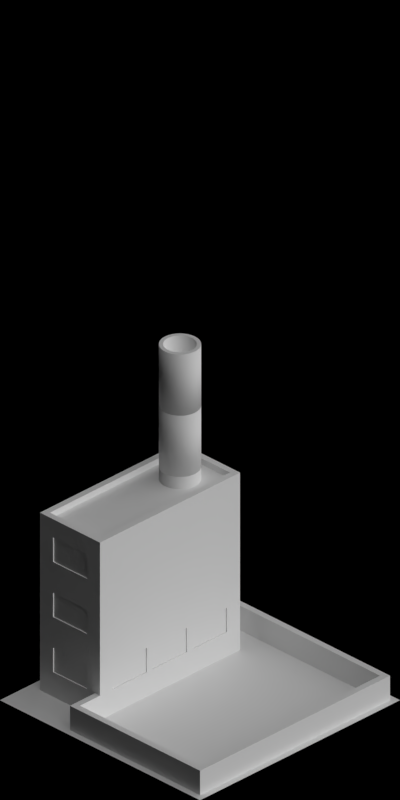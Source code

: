 # Source: food_processing_plant.blend  (saved by Blender 2.63.0; exported with 4.5.12 LTS)
import bpy
from mathutils import Matrix  # noqa: F401  (used for matrix-valued properties, if any)

bpy.ops.wm.read_factory_settings(use_empty=True)
scene = bpy.context.scene
scene.name = 'Scene'

# ---- collections
col_collection_1 = bpy.data.collections.new('Collection 1'); scene.collection.children.link(col_collection_1)

# ---- materials (node trees are filled in below, after node groups)
mat_paintedmetal_white1 = bpy.data.materials.new('PaintedMetal_White1')
mat_special_shadowonly = bpy.data.materials.new('Special_ShadowOnly')
mat_cc_normal = bpy.data.materials.new('CC_Normal')
mat_mud_normal = bpy.data.materials.new('Mud_Normal')
mat_grass_temperatemudpatches = bpy.data.materials.new('Grass_TemperateMudPatches')
mat_brickwall_red1 = bpy.data.materials.new('BrickWall_red1')
mat_concrete_greymid = bpy.data.materials.new('Concrete_GreyMid')
mat_brickwall_beige = bpy.data.materials.new('BrickWall_Beige')
mat_paintedmetal_grey1 = bpy.data.materials.new('PaintedMetal_Grey1')
mat_glass_opaque = bpy.data.materials.new('Glass_Opaque')
mat_ironore_roofmetalpannel = bpy.data.materials.new('IronOre_RoofMetalPannel')
mat_cc_tiles = bpy.data.materials.new('CC_Tiles')
mat_rail_steelshiny = bpy.data.materials.new('Rail_SteelShiny')
mat_cc_patchy = bpy.data.materials.new('CC_Patchy')

# ---- material node trees

# ---- world
world_world = bpy.data.worlds.new('World'); scene.world = world_world
world_world.color = (0.0, 0.0, 0.0)
world_world.use_sun_shadow = False
world_world.sun_shadow_jitter_overblur = 0.0
world_world.cycles.sampling_method = 'MANUAL'
world_world.cycles.sample_map_resolution = 256
world_world.light_settings.ao_factor = 0.5

# ---- cameras
cam_camera = bpy.data.cameras.new('Camera')
cam_camera.type = 'ORTHO'
cam_camera.clip_start = 0.001
cam_camera.clip_end = 100.0
cam_camera.lens = 35.0
cam_camera.sensor_width = 32.0
cam_camera.sensor_height = 18.0
cam_camera.ortho_scale = 5.656
cam_camera.dof.focus_distance = 0.0
cam_camera.dof.aperture_fstop = 128.0

# ---- lights
light_lamp_004 = bpy.data.lights.new('Lamp.004', 'SUN')
light_lamp_004.transmission_factor = 0.0
light_lamp_004.cutoff_distance = 30.0
light_lamp_004.angle = 1.571
light_lamp_004.energy = 1.0
light_lamp_004.shadow_buffer_clip_start = 1.001
light_lamp_004.shadow_soft_size = 1.0
light_lamp_004.shadow_cascade_max_distance = 1000.0
light_lamp_004.cycles.use_multiple_importance_sampling = False
light_lamp_003 = bpy.data.lights.new('Lamp.003', 'SUN')
light_lamp_003.transmission_factor = 0.0
light_lamp_003.cutoff_distance = 30.0
light_lamp_003.use_shadow = False
light_lamp_003.angle = 1.571
light_lamp_003.energy = 1.0
light_lamp_003.shadow_buffer_clip_start = 1.001
light_lamp_003.shadow_soft_size = 1.0
light_lamp_003.shadow_cascade_max_distance = 1000.0
light_lamp_003.cycles.use_multiple_importance_sampling = False

# ---- meshes
me_circle_005 = bpy.data.meshes.new('Circle.005')
me_circle_005.from_pydata([(9.313e-10, -0.46, 0.05), (9.313e-10, -0.46, 0.0), (9.313e-10, -0.45, 0.0), (9.313e-10, -0.45, 0.06), (0.08779, -0.4414, 0.06), (0.08779, -0.4414, 0.0), (0.08974, -0.4512, 0.0), (0.08974, -0.4512, 0.05)], [], [(4, 7, 0, 3), (7, 6, 1, 0), (6, 5, 2, 1), (5, 4, 3, 2)])
me_circle_005.materials.append(mat_paintedmetal_white1)
me_circle_005.use_remesh_preserve_volume = False
me_circle_005.use_remesh_preserve_attributes = False
me_circle_005.use_mirror_vertex_groups = False
me_circle_005.update()
me_circle_000 = bpy.data.meshes.new('Circle.000')
me_circle_000.from_pydata([(9.313e-10, -0.47, 0.16), (9.313e-10, -0.47, 0.15), (9.313e-10, -0.45, 0.15), (9.313e-10, -0.45, 0.16), (9.313e-10, -0.46, 0.05), (9.313e-10, -0.46, 0.0), (9.313e-10, -0.45, 0.0), (9.313e-10, -0.45, 0.06), (0.09169, -0.461, 0.41), (0.09169, -0.461, 0.4), (0.08779, -0.4414, 0.4), (0.08779, -0.4414, 0.41), (0.08779, -0.4414, 0.06), (0.08779, -0.4414, 0.0), (0.08974, -0.4512, 0.0), (0.08974, -0.4512, 0.05), (0.08779, -0.4414, 0.16), (0.08779, -0.4414, 0.15), (0.09169, -0.461, 0.15), (0.09169, -0.461, 0.16), (9.313e-10, -0.45, 0.41), (9.313e-10, -0.45, 0.4), (9.313e-10, -0.47, 0.4), (9.313e-10, -0.47, 0.41)], [], [(12, 15, 4, 7), (17, 16, 3, 2), (11, 8, 23, 20), (16, 19, 0, 3), (10, 11, 20, 21), (15, 14, 5, 4), (9, 10, 21, 22), (14, 13, 6, 5), (19, 18, 1, 0), (8, 9, 22, 23), (13, 12, 7, 6), (18, 17, 2, 1)])
me_circle_000.materials.append(mat_paintedmetal_white1)
me_circle_000.use_remesh_preserve_volume = False
me_circle_000.use_remesh_preserve_attributes = False
me_circle_000.use_mirror_vertex_groups = False
me_circle_000.update()
me_plane_014 = bpy.data.meshes.new('Plane.014')
me_plane_014.from_pydata([(1.0, -1.0, 0.0), (-1.0, -1.0, 0.0), (1.0, 1.0, 0.0), (-1.0, 1.0, 0.0)], [], [(2, 3, 1, 0)])
_uv = me_plane_014.uv_layers.new(name='UVMap')
_uv.uv.foreach_set('vector', [0.0, 1.0, 0.0, 0.0, 1.0, 0.0, 1.0, 1.0])
me_plane_014.materials.append(mat_special_shadowonly)
me_plane_014.use_remesh_preserve_volume = False
me_plane_014.use_remesh_preserve_attributes = False
me_plane_014.use_mirror_vertex_groups = False
me_plane_014.update()
me_cube_017 = bpy.data.meshes.new('Cube.017')
me_cube_017.from_pydata([(-0.02, 0.0, -5.588e-09), (-0.02, 0.02, -5.588e-09), (-1.192e-07, 0.02, -5.588e-09), (-1.192e-07, 0.0, -5.588e-09), (-0.02, 0.0, 0.07), (-0.02, 0.02, 0.07), (-1.192e-07, 0.02, 0.07), (-1.192e-07, 0.0, 0.07), (-0.02, 0.0, 0.07), (-1.192e-07, 0.0, 0.07), (-0.02, 0.0, 0.09), (-0.02, 0.1, 0.09), (-1.192e-07, 0.0, 0.09), (-0.02, 0.1, 0.07), (-1.192e-07, 0.1, 0.07), (-1.192e-07, 0.1, 0.09)], [], [(4, 5, 1, 0), (5, 6, 2, 1), (6, 7, 3, 2), (7, 4, 0, 3), (0, 1, 2, 3), (7, 6, 5, 4), (12, 10, 8, 9), (9, 8, 13, 14), (12, 15, 11, 10), (10, 11, 13, 8), (15, 12, 9, 14), (11, 15, 14, 13)])
me_cube_017.materials.append(mat_cc_normal)
me_cube_017.use_remesh_preserve_volume = False
me_cube_017.use_remesh_preserve_attributes = False
me_cube_017.use_mirror_vertex_groups = False
me_cube_017.update()
me_plane_013 = bpy.data.meshes.new('Plane.013')
me_plane_013.from_pydata([(1.0, -1.0, 0.0), (-1.0, -1.0, 0.0), (1.0, 1.0, 0.0), (-1.0, 1.0, 0.0)], [], [(2, 3, 1, 0)])
_uv = me_plane_013.uv_layers.new(name='UVMap')
_uv.uv.foreach_set('vector', [0.0, 1.0, 0.0, 0.0, 1.0, 0.0, 1.0, 1.0])
me_plane_013.materials.append(mat_mud_normal)
me_plane_013.use_remesh_preserve_volume = False
me_plane_013.use_remesh_preserve_attributes = False
me_plane_013.use_mirror_vertex_groups = False
me_plane_013.update()
me_plane_012 = bpy.data.meshes.new('Plane.012')
me_plane_012.from_pydata([(1.0, -1.0, 0.0), (-1.0, -1.0, 0.0), (1.0, 1.0, 0.0), (-1.0, 1.0, 0.0)], [], [(2, 3, 1, 0)])
_uv = me_plane_012.uv_layers.new(name='UVMap')
_uv.uv.foreach_set('vector', [0.0, 1.0, 0.0, 0.0, 1.0, 0.0, 1.0, 1.0])
me_plane_012.materials.append(mat_grass_temperatemudpatches)
me_plane_012.use_remesh_preserve_volume = False
me_plane_012.use_remesh_preserve_attributes = False
me_plane_012.use_mirror_vertex_groups = False
me_plane_012.update()
me_plane_037 = bpy.data.meshes.new('Plane.037')
me_plane_037.from_pydata([(-0.05, 5.96e-08, 0.0), (0.0, 0.0, 0.45), (-0.05, 0.0, 0.45), (-0.1, 0.0, 0.45), (-0.1, 5.96e-08, 0.0), (0.0, 5.96e-08, 0.0), (-0.1, 0.05, 0.0), (-0.1, 0.05, 0.45), (-0.05, 0.05, 0.0), (0.0, 0.05, 0.0), (0.0, 0.05, 0.45), (-0.05, 0.05, 0.45), (-0.05, 0.1, 0.0), (0.0, 0.1, 0.0), (-0.05, 0.1, 0.45), (0.0, 0.1, 0.45)], [], [(9, 8, 12, 13), (7, 3, 2, 11), (4, 3, 7, 6), (2, 1, 10, 11), (11, 8, 6, 7), (13, 15, 10, 9), (9, 10, 1, 5), (8, 11, 14, 12), (11, 10, 15, 14), (14, 15, 13, 12), (8, 0, 4, 6), (0, 2, 3, 4), (5, 0, 8, 9), (2, 0, 5, 1)])
me_plane_037.materials.append(mat_brickwall_red1)
me_plane_037.use_remesh_preserve_volume = False
me_plane_037.use_remesh_preserve_attributes = False
me_plane_037.use_mirror_vertex_groups = False
me_plane_037.update()
me_plane_001 = bpy.data.meshes.new('Plane.001')
me_plane_001.from_pydata([(1.0, -1.0, 0.0), (-1.0, -1.0, 0.0), (1.0, 1.0, 0.0), (-1.0, 1.0, 0.0)], [], [(2, 3, 1, 0)])
me_plane_001.materials.append(mat_concrete_greymid)
me_plane_001.use_remesh_preserve_volume = False
me_plane_001.use_remesh_preserve_attributes = False
me_plane_001.use_mirror_vertex_groups = False
me_plane_001.update()
me_plane_033 = bpy.data.meshes.new('Plane.033')
me_plane_033.from_pydata([(0.0, 0.0, 0.0), (-0.05, 0.0, 0.0), (2.384e-08, 0.4, 0.0), (-0.05, 0.4, 0.0), (-0.05, 0.4, 0.45), (2.384e-08, 0.4, 0.45), (-0.05, 0.0, 0.45), (0.0, 0.0, 0.45), (-0.05, 0.0, 0.15), (0.0, 0.0, 0.15), (-0.05, 0.4, 0.15), (2.384e-08, 0.4, 0.15)], [], [(3, 2, 0, 1), (8, 9, 7, 6), (8, 10, 3, 1), (11, 9, 0, 2), (10, 11, 2, 3), (4, 6, 7, 5), (1, 0, 9, 8), (6, 4, 10, 8), (5, 7, 9, 11), (4, 5, 11, 10)])
me_plane_033.polygons.foreach_set('material_index', [0, 0, 0, 0, 0, 0, 0, 1, 1, 0])
me_plane_033.materials.append(mat_brickwall_red1)
me_plane_033.materials.append(mat_brickwall_beige)
me_plane_033.use_remesh_preserve_volume = False
me_plane_033.use_remesh_preserve_attributes = False
me_plane_033.use_mirror_vertex_groups = False
me_plane_033.update()
me_plane_036 = bpy.data.meshes.new('Plane.036')
me_plane_036.from_pydata([(-6.407e-06, 5.205e-08, 0.0), (-0.05001, 5.205e-08, 0.0), (-6.527e-06, 0.4, 0.0), (-0.05001, 0.4, 0.0), (-6.407e-06, 5.205e-08, 0.42), (-0.05001, 5.205e-08, 0.42), (-6.527e-06, 0.4, 0.42), (-0.05001, 0.4, 0.42), (-6.407e-06, 1.713e-07, 0.18), (-6.527e-06, 0.4, 0.18), (-0.05001, 0.4, 0.18), (-0.05001, 5.205e-08, 0.18), (-0.05001, 0.02, 0.19), (-0.05001, 0.38, 0.19), (-6.527e-06, 0.38, 0.19), (-6.407e-06, 0.02, 0.19), (-0.05001, 0.38, 0.41), (-6.527e-06, 0.38, 0.41), (-0.05001, 0.02, 0.41), (-6.407e-06, 0.02, 0.41), (-0.05001, 0.03, 0.2), (-0.05001, 0.37, 0.2), (-6.527e-06, 0.37, 0.2), (-6.407e-06, 0.03, 0.2), (-0.05001, 0.37, 0.4), (-6.527e-06, 0.37, 0.4), (-0.05001, 0.03, 0.4), (-6.407e-06, 0.03, 0.4), (-0.04001, 0.03, 0.2), (-0.04001, 0.37, 0.2), (-0.01, 0.37, 0.2), (-0.01, 0.03, 0.2), (-0.04001, 0.37, 0.4), (-0.01, 0.37, 0.4), (-0.04001, 0.03, 0.4), (-0.01, 0.03, 0.4), (-6.407e-06, 5.205e-08, 0.45), (-0.05001, 5.205e-08, 0.45), (-6.527e-06, 0.4, 0.45), (-0.05001, 0.4, 0.45), (-6.527e-06, 0.4, 0.15), (-0.05001, 5.205e-08, 0.15), (-6.407e-06, 1.713e-07, 0.15), (-0.05001, 0.4, 0.15)], [], [(3, 1, 0, 2), (6, 4, 36, 38), (13, 12, 11, 10), (18, 16, 7, 5), (41, 42, 0, 1), (10, 9, 6, 7), (40, 42, 8, 9), (41, 43, 10, 11), (5, 4, 8, 11), (43, 40, 9, 10), (17, 19, 4, 6), (8, 4, 19, 15), (12, 18, 5, 11), (15, 14, 9, 8), (26, 24, 16, 18), (14, 17, 6, 9), (10, 7, 16, 13), (23, 22, 14, 15), (23, 27, 35, 31), (21, 24, 32, 29), (22, 25, 17, 14), (13, 16, 24, 21), (15, 19, 27, 23), (20, 26, 18, 12), (25, 27, 19, 17), (21, 20, 12, 13), (28, 29, 32, 34), (30, 31, 35, 33), (29, 28, 20, 21), (31, 30, 22, 23), (33, 35, 27, 25), (30, 33, 25, 22), (34, 32, 24, 26), (28, 34, 26, 20), (39, 38, 36, 37), (5, 7, 39, 37), (37, 36, 4, 5), (7, 6, 38, 39), (11, 8, 42, 41), (2, 0, 42, 40), (1, 3, 43, 41), (3, 2, 40, 43)])
me_plane_036.polygons.foreach_set('material_index', [0, 3, 3, 3, 0, 0, 3, 3, 0, 0, 3, 3, 3, 3, 1, 3, 3, 1, 1, 1, 1, 1, 1, 1, 1, 1, 2, 2, 1, 1, 1, 1, 1, 1, 0, 3, 0, 0, 0, 0, 0, 0])
me_plane_036.materials.append(mat_brickwall_red1)
me_plane_036.materials.append(mat_paintedmetal_grey1)
me_plane_036.materials.append(mat_glass_opaque)
me_plane_036.materials.append(mat_brickwall_beige)
me_plane_036.use_remesh_preserve_volume = False
me_plane_036.use_remesh_preserve_attributes = False
me_plane_036.use_mirror_vertex_groups = False
me_plane_036.update()
me_cylinder = bpy.data.meshes.new('Cylinder')
me_cylinder.from_pydata([(0.0, 0.15, 0.5), (0.02926, 0.1471, 0.5), (0.0574, 0.1386, 0.5), (0.08334, 0.1247, 0.5), (0.1061, 0.1061, 0.5), (0.1247, 0.08334, 0.5), (0.1386, 0.0574, 0.5), (0.1471, 0.02926, 0.5), (0.15, 1.132e-08, 0.5), (0.1471, -0.02926, 0.5), (0.1386, -0.0574, 0.5), (0.1247, -0.08334, 0.5), (0.1061, -0.1061, -3.725e-08), (0.1061, -0.1061, 0.5), (0.08334, -0.1247, -3.725e-08), (0.08334, -0.1247, 0.5), (0.0574, -0.1386, -3.725e-08), (0.0574, -0.1386, 0.5), (0.02926, -0.1471, -3.725e-08), (0.02926, -0.1471, 0.5), (-4.888e-08, -0.15, -3.725e-08), (-4.888e-08, -0.15, 0.5), (-0.02926, -0.1471, -3.725e-08), (-0.02926, -0.1471, 0.5), (-0.0574, -0.1386, -3.725e-08), (-0.0574, -0.1386, 0.5), (-0.08334, -0.1247, -3.725e-08), (-0.08334, -0.1247, 0.5), (-0.1061, -0.1061, -3.725e-08), (-0.1061, -0.1061, 0.5), (-0.1247, -0.08334, -3.725e-08), (-0.1247, -0.08334, 0.5), (-0.1386, -0.0574, -3.725e-08), (-0.1386, -0.0574, 0.5), (-0.1471, -0.02926, -3.725e-08), (-0.1471, -0.02926, 0.5), (-0.15, 1.448e-07, -3.725e-08), (-0.15, 1.448e-07, 0.5), (-0.1471, 0.02926, -3.725e-08), (-0.1471, 0.02926, 0.5), (-0.1386, 0.0574, -3.725e-08), (-0.1386, 0.0574, 0.5), (-0.1247, 0.08334, -3.725e-08), (-0.1247, 0.08334, 0.5), (-0.1061, 0.1061, -3.725e-08), (-0.1061, 0.1061, 0.5), (-0.08334, 0.1247, 0.5), (-0.0574, 0.1386, 0.5), (-0.02926, 0.1471, 0.5), (0.0, 0.12, 0.5), (0.02341, 0.1177, 0.5), (0.04592, 0.1109, 0.5), (0.06667, 0.09978, 0.5), (0.08485, 0.08485, 0.5), (0.09978, 0.06667, 0.5), (0.1109, 0.04592, 0.5), (0.1177, 0.02341, 0.5), (0.12, 9.06e-09, 0.5), (0.1177, -0.02341, 0.5), (0.1109, -0.04592, 0.5), (0.09978, -0.06667, 0.5), (0.08485, -0.08485, 0.5), (0.06667, -0.09978, 0.5), (0.04592, -0.1109, 0.5), (0.02341, -0.1177, 0.5), (-3.91e-08, -0.12, 0.5), (-0.02341, -0.1177, 0.5), (-0.04592, -0.1109, 0.5), (-0.06667, -0.09978, 0.5), (-0.08485, -0.08485, 0.5), (-0.09978, -0.06667, 0.5), (-0.1109, -0.04592, 0.5), (-0.1177, -0.02341, 0.5), (-0.12, 1.159e-07, 0.5), (-0.1177, 0.02341, 0.5), (-0.1109, 0.04592, 0.5), (-0.09978, 0.06667, 0.5), (-0.08485, 0.08485, 0.5), (-0.06667, 0.09978, 0.5), (-0.04592, 0.1109, 0.5), (-0.02341, 0.1177, 0.5), (5.75e-08, 0.12, 2.98e-08), (0.02341, 0.1177, 2.98e-08), (0.04592, 0.1109, 2.98e-08), (0.06667, 0.09978, 2.98e-08), (0.08485, 0.08485, 2.98e-08), (0.09978, 0.06667, 2.98e-08), (0.1109, 0.04592, 2.98e-08), (0.1177, 0.02341, 2.98e-08), (0.12, 9.06e-09, 2.98e-08), (0.1177, -0.02341, 2.98e-08), (0.1109, -0.04592, 2.98e-08), (0.09978, -0.06667, 2.98e-08), (0.08485, -0.08485, 2.98e-08), (0.06667, -0.09978, 2.98e-08), (0.04592, -0.1109, 2.98e-08), (0.02341, -0.1177, 2.98e-08), (1.84e-08, -0.12, 2.98e-08), (-0.02341, -0.1177, 2.98e-08), (-0.04592, -0.1109, 2.98e-08), (-0.06667, -0.09978, 2.98e-08), (-0.08485, -0.08485, 2.98e-08), (-0.09978, -0.06667, 2.98e-08), (-0.1109, -0.04592, 2.98e-08), (-0.1177, -0.02341, 2.98e-08), (-0.12, 1.159e-07, 2.98e-08), (-0.1177, 0.02341, 2.98e-08), (-0.1109, 0.04592, 2.98e-08), (-0.09978, 0.06667, 2.98e-08), (-0.08485, 0.08485, 2.98e-08), (-0.06667, 0.09978, 2.98e-08), (-0.04592, 0.1109, 2.98e-08), (-0.02341, 0.1177, 2.98e-08), (5.697e-08, 0.15, 2.98e-08), (0.02926, 0.1471, 2.98e-08), (0.0574, 0.1386, 2.98e-08), (0.08334, 0.1247, 2.98e-08), (0.1061, 0.1061, 2.98e-08), (0.1247, 0.08334, 2.98e-08), (0.1386, 0.0574, 2.98e-08), (0.1471, 0.02926, 2.98e-08), (0.15, 1.132e-08, 2.98e-08), (0.1471, -0.02926, 2.98e-08), (0.1386, -0.0574, 2.98e-08), (0.1247, -0.08334, 2.98e-08), (-0.08333, 0.1247, 2.98e-08), (-0.0574, 0.1386, 2.98e-08), (-0.02926, 0.1471, 2.98e-08)], [], [(12, 13, 15, 14), (14, 15, 17, 16), (16, 17, 19, 18), (18, 19, 21, 20), (20, 21, 23, 22), (22, 23, 25, 24), (24, 25, 27, 26), (26, 27, 29, 28), (28, 29, 31, 30), (30, 31, 33, 32), (32, 33, 35, 34), (34, 35, 37, 36), (36, 37, 39, 38), (38, 39, 41, 40), (40, 41, 43, 42), (42, 43, 45, 44), (43, 41, 75, 76), (75, 74, 106, 107), (19, 17, 63, 64), (3, 2, 51, 52), (33, 31, 70, 71), (10, 9, 58, 59), (46, 45, 77, 78), (23, 21, 65, 66), (5, 4, 53, 54), (37, 35, 72, 73), (13, 11, 60, 61), (48, 47, 79, 80), (27, 25, 67, 68), (7, 6, 55, 56), (41, 39, 74, 75), (17, 15, 62, 63), (2, 1, 50, 51), (31, 29, 69, 70), (9, 8, 57, 58), (45, 43, 76, 77), (21, 19, 64, 65), (4, 3, 52, 53), (35, 33, 71, 72), (1, 0, 49, 50), (11, 10, 59, 60), (47, 46, 78, 79), (25, 23, 66, 67), (6, 5, 54, 55), (39, 37, 73, 74), (15, 13, 61, 62), (0, 48, 80, 49), (29, 27, 68, 69), (8, 7, 56, 57), (70, 69, 101, 102), (65, 64, 96, 97), (60, 59, 91, 92), (55, 54, 86, 87), (50, 49, 81, 82), (49, 80, 112, 81), (76, 75, 107, 108), (71, 70, 102, 103), (66, 65, 97, 98), (61, 60, 92, 93), (56, 55, 87, 88), (51, 50, 82, 83), (77, 76, 108, 109), (72, 71, 103, 104), (67, 66, 98, 99), (62, 61, 93, 94), (57, 56, 88, 89), (52, 51, 83, 84), (78, 77, 109, 110), (73, 72, 104, 105), (68, 67, 99, 100), (63, 62, 94, 95), (58, 57, 89, 90), (53, 52, 84, 85), (79, 78, 110, 111), (74, 73, 105, 106), (69, 68, 100, 101), (64, 63, 95, 96), (59, 58, 90, 91), (54, 53, 85, 86), (80, 79, 111, 112), (90, 89, 121, 122), (85, 84, 116, 117), (111, 110, 125, 126), (91, 90, 122, 123), (86, 85, 117, 118), (112, 111, 126, 127), (92, 91, 123, 124), (87, 86, 118, 119), (82, 81, 113, 114), (81, 112, 127, 113), (88, 87, 119, 120), (83, 82, 114, 115), (89, 88, 120, 121), (84, 83, 115, 116), (113, 0, 1, 114), (114, 1, 2, 115), (115, 2, 3, 116), (116, 3, 4, 117), (117, 4, 5, 118), (118, 5, 6, 119), (119, 6, 7, 120), (120, 7, 8, 121), (121, 8, 9, 122), (122, 9, 10, 123), (123, 10, 11, 124), (124, 11, 13, 12), (44, 45, 46, 125), (125, 46, 47, 126), (127, 48, 0, 113), (126, 47, 48, 127), (110, 109, 44, 125), (105, 104, 34, 36), (100, 99, 24, 26), (95, 94, 14, 16), (106, 105, 36, 38), (101, 100, 26, 28), (96, 95, 16, 18), (107, 106, 38, 40), (102, 101, 28, 30), (97, 96, 18, 20), (108, 107, 40, 42), (103, 102, 30, 32), (98, 97, 20, 22), (93, 92, 124, 12), (109, 108, 42, 44), (104, 103, 32, 34), (99, 98, 22, 24), (94, 93, 12, 14)])
me_cylinder.polygons.foreach_set('use_smooth', [1, 1, 1, 1, 1, 1, 1, 1, 1, 1, 1, 1, 1, 1, 1, 1, 0, 1, 0, 0, 0, 0, 0, 0, 0, 0, 0, 0, 0, 0, 0, 0, 0, 0, 0, 0, 0, 0, 0, 0, 0, 0, 0, 0, 0, 0, 0, 0, 0, 1, 1, 1, 1, 1, 1, 1, 1, 1, 1, 1, 1, 1, 1, 1, 1, 1, 1, 1, 1, 1, 1, 1, 1, 1, 1, 1, 1, 1, 1, 1, 0, 0, 0, 0, 0, 0, 0, 0, 0, 0, 0, 0, 0, 0, 1, 1, 1, 1, 1, 1, 1, 1, 1, 1, 1, 1, 1, 1, 1, 1, 0, 0, 0, 0, 0, 0, 0, 0, 0, 0, 0, 0, 0, 0, 0, 0, 0, 0])
me_cylinder.materials.append(mat_brickwall_red1)
me_cylinder.use_remesh_preserve_volume = False
me_cylinder.use_remesh_preserve_attributes = False
me_cylinder.use_mirror_vertex_groups = False
me_cylinder.update()
me_plane_010 = bpy.data.meshes.new('Plane.010')
me_plane_010.from_pydata([(-0.35, -0.7, 0.0), (-0.3, -0.7, 0.0), (-0.35, -0.9, 0.0), (-0.3, -0.9, 0.0), (-0.35, -0.95, 0.0), (-0.3, -0.95, 0.0), (0.9, -0.9, 0.0), (0.9, -0.95, 0.0), (0.95, -0.9, 0.0), (0.95, -0.95, 0.0), (0.9, 0.9, 0.0), (0.95, 0.9, 0.0), (0.9, 0.95, 0.0), (0.95, 0.95, 0.0), (-0.85, 0.9, 0.0), (-0.85, 0.95, 0.0), (-0.9, 0.9, 0.0), (-0.9, 0.95, 0.0), (-0.85, 0.7, 0.0), (-0.9, 0.7, 0.0), (-0.35, -0.7, 0.2), (-0.3, -0.7, 0.2), (-0.35, -0.9, 0.2), (-0.3, -0.9, 0.2), (-0.35, -0.95, 0.2), (-0.3, -0.95, 0.2), (0.9, -0.9, 0.2), (0.9, -0.95, 0.2), (0.95, -0.9, 0.2), (0.95, -0.95, 0.2), (0.9, 0.9, 0.2), (0.95, 0.9, 0.2), (0.9, 0.95, 0.2), (0.95, 0.95, 0.2), (-0.85, 0.9, 0.2), (-0.85, 0.95, 0.2), (-0.9, 0.9, 0.2), (-0.9, 0.95, 0.2), (-0.85, 0.7, 0.2), (-0.9, 0.7, 0.2)], [], [(2, 0, 1, 3), (4, 2, 3, 5), (7, 5, 3, 6), (9, 7, 6, 8), (11, 8, 6, 10), (13, 11, 10, 12), (15, 12, 10, 14), (17, 15, 14, 16), (19, 16, 14, 18), (22, 23, 21, 20), (24, 25, 23, 22), (27, 26, 23, 25), (29, 28, 26, 27), (31, 30, 26, 28), (33, 32, 30, 31), (35, 34, 30, 32), (37, 36, 34, 35), (39, 38, 34, 36), (7, 9, 29, 27), (3, 1, 21, 23), (11, 13, 33, 31), (6, 3, 23, 26), (0, 2, 22, 20), (15, 17, 37, 35), (10, 6, 26, 30), (5, 7, 27, 25), (4, 5, 25, 24), (19, 18, 38, 39), (14, 10, 30, 34), (8, 11, 31, 28), (9, 8, 28, 29), (20, 21, 1, 0), (18, 14, 34, 38), (12, 15, 35, 32), (13, 12, 32, 33), (2, 4, 24, 22), (16, 19, 39, 36), (17, 16, 36, 37)])
me_plane_010.materials.append(mat_brickwall_red1)
me_plane_010.use_remesh_preserve_volume = False
me_plane_010.use_remesh_preserve_attributes = False
me_plane_010.use_mirror_vertex_groups = False
me_plane_010.update()
me_plane_008 = bpy.data.meshes.new('Plane.008')
me_plane_008.from_pydata([(0.3, -0.7, -1.192e-07), (-0.3, -0.7, -1.192e-07), (0.3, 0.7, -1.192e-07), (-0.3, 0.7, -1.192e-07), (0.3, -0.7, 0.1), (-0.3, -0.7, 0.1), (0.3, 0.7, 0.1), (-0.3, 0.7, 0.1), (0.25, -0.65, 0.1), (-0.25, -0.65, 0.1), (0.25, 0.65, 0.1), (-0.25, 0.65, 0.1), (0.25, -0.65, 0.05), (-0.25, -0.65, 0.05), (0.25, 0.65, 0.05), (-0.25, 0.65, 0.05)], [], [(2, 0, 1, 3), (7, 5, 9, 11), (3, 1, 5, 7), (0, 2, 6, 4), (4, 5, 1, 0), (2, 3, 7, 6), (10, 11, 15, 14), (4, 6, 10, 8), (8, 9, 5, 4), (6, 7, 11, 10), (14, 15, 13, 12), (11, 9, 13, 15), (8, 10, 14, 12), (12, 13, 9, 8)])
me_plane_008.polygons.foreach_set('material_index', [0, 0, 0, 0, 0, 0, 0, 0, 0, 0, 1, 0, 0, 0])
me_plane_008.materials.append(mat_brickwall_red1)
me_plane_008.materials.append(mat_ironore_roofmetalpannel)
me_plane_008.use_remesh_preserve_volume = False
me_plane_008.use_remesh_preserve_attributes = False
me_plane_008.use_mirror_vertex_groups = False
me_plane_008.update()
me_plane_009 = bpy.data.meshes.new('Plane.009')
me_plane_009.from_pydata([(-0.05, 5.96e-08, 0.0), (0.0, 0.0, 0.45), (-0.05, 0.0, 0.45), (-0.2, 1.629e-08, 0.45), (-0.2, 7.59e-08, 0.0), (0.0, 5.96e-08, 0.0), (-0.2, 0.05, 0.0), (-0.2, 0.05, 0.45), (-0.05, 0.05, 0.0), (0.0, 0.05, 0.0), (0.0, 0.05, 0.45), (-0.05, 0.05, 0.45), (-0.05, 0.2, 0.0), (1.629e-08, 0.2, 0.0), (-0.05, 0.2, 0.45), (1.629e-08, 0.2, 0.45)], [], [(9, 8, 12, 13), (7, 3, 2, 11), (4, 3, 7, 6), (2, 1, 10, 11), (11, 8, 6, 7), (13, 15, 10, 9), (9, 10, 1, 5), (8, 11, 14, 12), (11, 10, 15, 14), (14, 15, 13, 12), (8, 0, 4, 6), (0, 2, 3, 4), (5, 0, 8, 9), (2, 0, 5, 1)])
me_plane_009.materials.append(mat_brickwall_red1)
me_plane_009.use_remesh_preserve_volume = False
me_plane_009.use_remesh_preserve_attributes = False
me_plane_009.use_mirror_vertex_groups = False
me_plane_009.update()
me_cube_006 = bpy.data.meshes.new('Cube.006')
me_cube_006.from_pydata([(-0.95, -0.95, 0.0), (-0.95, 0.95, 0.0), (0.95, 0.95, 0.0), (0.95, -0.95, 0.0), (-0.95, -0.95, 0.02), (-0.95, 0.95, 0.02), (0.95, 0.95, 0.02), (0.95, -0.95, 0.02)], [], [(4, 5, 1, 0), (5, 6, 2, 1), (6, 7, 3, 2), (7, 4, 0, 3), (0, 1, 2, 3), (7, 6, 5, 4)])
me_cube_006.materials.append(mat_concrete_greymid)
me_cube_006.use_remesh_preserve_volume = False
me_cube_006.use_remesh_preserve_attributes = False
me_cube_006.use_mirror_vertex_groups = False
me_cube_006.update()
me_cube_015 = bpy.data.meshes.new('Cube.015')
me_cube_015.from_pydata([(-1.0, 4.53e-08, 0.04), (-1.0, 0.4, 0.04), (1.0, 0.4, 0.04), (1.0, -4.53e-08, 0.04), (-1.0, 4.53e-08, 0.08), (-1.0, 0.4, 0.08), (1.0, 0.4, 0.08), (1.0, -4.53e-08, 0.08), (-1.0, 0.38, 0.08), (-1.0, 0.38, 0.04), (1.0, 0.38, 0.08), (1.0, 0.38, 0.04), (-0.02, 0.4, 0.04), (-0.02, 0.0, 0.545), (-0.02, 0.02, 5.96e-08), (0.96, 0.4, 0.08), (0.96, 0.4, 0.04), (0.96, -4.53e-08, 0.08), (0.96, -4.53e-08, 0.04), (1.0, 0.02, 0.04), (-1.0, 0.02, 0.08), (1.0, 0.02, 0.08), (-1.0, 0.02, 0.04), (-0.96, 0.4, 0.08), (-0.96, 4.53e-08, 0.04), (-0.02, 0.4, 5.96e-08), (1.0, 0.38, 5.96e-08), (-0.96, 4.53e-08, 0.08), (-0.96, 0.4, 0.04), (-1.0, 0.38, 5.96e-08), (1.0, -4.53e-08, 5.96e-08), (0.03, 0.4, 0.545), (0.03, 0.0, 0.04), (1.0, 0.4, 5.96e-08), (-1.0, 0.4, 5.96e-08), (-0.02, 0.0, 0.04), (-0.02, 0.4, 0.545), (0.03, 0.4, 0.04), (0.03, 0.0, 0.545), (-1.0, 4.53e-08, 5.96e-08), (-1.0, 4.53e-08, 0.12), (-1.0, 0.4, 0.12), (1.0, 0.4, 0.12), (1.0, -4.53e-08, 0.12), (-1.0, 0.38, 0.12), (1.0, 0.38, 0.12), (-0.02, 0.0, 0.585), (-0.02, 0.38, 0.585), (0.96, 0.4, 0.12), (0.96, -4.53e-08, 0.12), (-1.0, 0.02, 0.12), (1.0, 0.02, 0.12), (-0.96, 0.4, 0.12), (-0.96, 0.02, 0.12), (-0.96, 0.38, 0.12), (-0.96, 4.53e-08, 0.12), (0.96, 0.38, 0.12), (0.96, 0.02, 0.12), (0.03, 0.4, 0.585), (0.03, 0.02, 0.585), (-0.02, 0.02, 0.585), (-0.02, 0.4, 0.585), (0.03, 0.0, 0.585), (0.03, 0.38, 0.585), (0.96, 0.4, 5.96e-08), (0.96, -4.53e-08, 5.96e-08), (1.0, 0.02, 5.96e-08), (-1.0, 0.02, 5.96e-08), (-0.96, 4.53e-08, 5.96e-08), (-0.96, 0.38, 5.96e-08), (-0.96, 0.02, 5.96e-08), (-0.96, 0.4, 5.96e-08), (0.96, 0.38, 5.96e-08), (0.96, 0.02, 5.96e-08), (0.03, 0.0, 5.96e-08), (0.03, 0.38, 5.96e-08), (-0.02, 0.38, 5.96e-08), (-0.02, 0.0, 5.96e-08), (0.03, 0.4, 5.96e-08), (0.03, 0.02, 5.96e-08), (-0.02, 0.02, 0.545), (0.96, 0.02, 0.08), (0.96, 0.02, 0.04), (-0.96, 0.02, 0.04), (-0.96, 0.02, 0.08), (0.03, 0.02, 0.04), (-0.02, 0.02, 0.04), (0.03, 0.02, 0.545), (-0.02, 0.38, 0.04), (0.96, 0.38, 0.08), (0.96, 0.38, 0.04), (-0.96, 0.38, 0.08), (-0.96, 0.38, 0.04), (0.03, 0.38, 0.545), (-0.02, 0.38, 0.545), (0.03, 0.38, 0.04), (-0.02, 0.38, 0.545), (-0.96, 0.02, 0.08), (-0.96, 0.38, 0.08), (0.96, 0.38, 0.08), (0.96, 0.02, 0.08), (0.03, 0.02, 0.545), (-0.02, 0.02, 0.545), (0.03, 0.38, 0.545)], [], [(8, 5, 1, 9), (15, 6, 2, 16), (21, 7, 3, 19), (27, 4, 0, 24), (16, 2, 33, 64), (44, 41, 5, 8), (20, 8, 9, 22), (6, 10, 11, 2), (66, 26, 11, 19), (20, 4, 40, 50), (65, 30, 3, 18), (31, 36, 61, 58), (10, 21, 19, 11), (36, 23, 52, 61), (7, 17, 18, 3), (4, 20, 22, 0), (24, 0, 39, 68), (58, 48, 15, 31), (48, 42, 6, 15), (25, 71, 28, 12), (15, 16, 90, 89), (32, 35, 77, 74), (13, 27, 84, 80), (38, 17, 49, 62), (55, 40, 4, 27), (74, 65, 18, 32), (62, 46, 13, 38), (37, 16, 64, 78), (5, 23, 28, 1), (46, 55, 27, 13), (50, 44, 8, 20), (12, 28, 92, 88), (26, 33, 2, 11), (19, 3, 30, 66), (10, 6, 42, 45), (78, 25, 12, 37), (35, 24, 68, 77), (17, 7, 43, 49), (86, 83, 24, 35), (67, 39, 0, 22), (38, 13, 35, 32), (51, 43, 7, 21), (22, 9, 29, 67), (9, 1, 34, 29), (36, 31, 37, 12), (23, 5, 41, 52), (54, 52, 41, 44), (53, 54, 44, 50), (51, 45, 56, 57), (45, 42, 48, 56), (55, 53, 50, 40), (43, 51, 57, 49), (59, 63, 47, 60), (47, 61, 52, 54), (62, 59, 60, 46), (96, 102, 60, 47), (46, 60, 53, 55), (49, 57, 59, 62), (63, 58, 61, 47), (56, 48, 58, 63), (59, 57, 100, 101), (21, 10, 45, 51), (72, 64, 33, 26), (73, 72, 26, 66), (65, 73, 66, 30), (75, 78, 64, 72), (79, 75, 72, 73), (74, 79, 73, 65), (67, 29, 69, 70), (69, 71, 25, 76), (29, 34, 71, 69), (39, 67, 70, 68), (68, 70, 14, 77), (76, 25, 78, 75), (70, 69, 76, 14), (77, 14, 79, 74), (14, 76, 75, 79), (71, 34, 1, 28), (80, 84, 83, 86), (81, 87, 85, 82), (27, 24, 83, 84), (80, 86, 35, 13), (81, 82, 18, 17), (38, 32, 85, 87), (87, 81, 17, 38), (32, 18, 82, 85), (93, 89, 90, 95), (91, 94, 88, 92), (93, 95, 37, 31), (95, 90, 16, 37), (36, 12, 88, 94), (94, 91, 23, 36), (31, 15, 89, 93), (91, 92, 28, 23), (102, 96, 98, 97), (100, 99, 103, 101), (102, 97, 53, 60), (54, 53, 97, 98), (47, 54, 98, 96), (63, 59, 101, 103), (99, 100, 57, 56), (103, 99, 56, 63)])
me_cube_015.polygons.foreach_set('material_index', [0, 0, 0, 0, 0, 0, 0, 0, 0, 0, 0, 0, 0, 0, 0, 0, 0, 0, 0, 0, 0, 0, 0, 0, 0, 0, 0, 0, 0, 0, 0, 0, 0, 0, 0, 0, 0, 0, 0, 0, 0, 0, 0, 0, 0, 0, 0, 0, 0, 0, 0, 0, 0, 0, 0, 0, 0, 0, 0, 0, 0, 0, 0, 0, 0, 0, 0, 0, 0, 0, 0, 0, 0, 0, 0, 0, 0, 0, 1, 1, 0, 0, 0, 0, 0, 0, 1, 1, 0, 0, 0, 0, 0, 0, 1, 1, 0, 0, 0, 0, 0, 0])
me_cube_015.materials.append(mat_brickwall_red1)
me_cube_015.materials.append(mat_cc_tiles)
me_cube_015.use_remesh_preserve_volume = False
me_cube_015.use_remesh_preserve_attributes = False
me_cube_015.use_mirror_vertex_groups = False
me_cube_015.update()
me_cube_018 = bpy.data.meshes.new('Cube.018')
me_cube_018.from_pydata([(-0.04, -0.47, -0.9), (-0.04, -0.49, -0.9), (-0.06, -0.49, -0.9), (-0.06, -0.47, -0.9), (0.04, -0.49, -0.9), (0.04, -0.47, -0.9), (0.06, -0.47, -0.9), (0.06, -0.49, -0.9), (-0.06, -0.49, -0.84), (-0.06, -0.47, -0.84), (-0.04, -0.47, -0.84), (-0.04, -0.49, -0.84), (0.06, -0.47, -0.84), (0.06, -0.49, -0.84), (-0.06, -0.49, -0.82), (-0.06, -0.47, -0.82), (-0.04, -0.47, -0.82), (-0.04, -0.49, -0.82), (0.04, -0.47, -0.82), (0.06, -0.47, -0.82), (0.06, -0.49, -0.82), (0.04, -0.47, -0.84), (0.04, -0.49, -0.84), (0.04, -0.49, -0.82), (-0.04, -0.48, -0.84), (-0.04, -0.48, -0.82), (0.04, -0.48, -0.84), (0.04, -0.48, -0.82), (-0.06, -0.48, -0.9), (-0.04, -0.48, -0.9), (-0.06, -0.48, -0.84), (-0.06, -0.48, -0.82), (0.06, -0.48, -0.82), (0.06, -0.48, -0.84), (0.06, -0.48, -0.9), (0.04, -0.48, -0.9), (-0.08, -0.53, -0.84), (-0.08, -0.53, -0.82), (-0.07, -0.53, -0.84), (-0.07, -0.53, -0.82), (-0.07878, -0.5161, -0.84), (-0.07878, -0.5161, -0.82), (-0.06894, -0.5178, -0.84), (-0.06894, -0.5178, -0.82), (-0.07518, -0.5026, -0.84), (-0.07518, -0.5026, -0.82), (-0.06578, -0.5061, -0.84), (-0.06578, -0.5061, -0.82), (-0.06928, -0.49, -0.84), (-0.06928, -0.49, -0.82), (-0.06062, -0.495, -0.84), (-0.06062, -0.495, -0.82), (-0.06128, -0.4786, -0.84), (-0.06128, -0.4786, -0.82), (-0.05362, -0.485, -0.84), (-0.05362, -0.485, -0.82), (0.06128, -0.4786, -0.84), (0.06128, -0.4786, -0.82), (0.05362, -0.485, -0.84), (0.05362, -0.485, -0.82), (0.06928, -0.49, -0.84), (0.06928, -0.49, -0.82), (0.06062, -0.495, -0.84), (0.06062, -0.495, -0.82), (0.07518, -0.5026, -0.84), (0.07518, -0.5026, -0.82), (0.06578, -0.5061, -0.84), (0.06578, -0.5061, -0.82), (0.07878, -0.5161, -0.84), (0.07878, -0.5161, -0.82), (0.06894, -0.5178, -0.84), (0.06894, -0.5178, -0.82), (0.08, -0.53, -0.84), (0.08, -0.53, -0.82), (0.07, -0.53, -0.84), (0.07, -0.53, -0.82), (0.07878, -0.5439, -0.84), (0.07878, -0.5439, -0.82), (0.06894, -0.5422, -0.84), (0.06894, -0.5422, -0.82), (0.07518, -0.5574, -0.84), (0.07518, -0.5574, -0.82), (0.06578, -0.5539, -0.84), (0.06578, -0.5539, -0.82), (0.06928, -0.57, -0.84), (0.06928, -0.57, -0.82), (0.06062, -0.565, -0.84), (0.06062, -0.565, -0.82), (0.06128, -0.5814, -0.84), (0.06128, -0.5814, -0.82), (0.05362, -0.575, -0.84), (0.05362, -0.575, -0.82), (0.05142, -0.5913, -0.84), (0.05142, -0.5913, -0.82), (0.045, -0.5836, -0.84), (0.045, -0.5836, -0.82), (0.04, -0.5993, -0.84), (0.04, -0.5993, -0.82), (0.035, -0.5906, -0.84), (0.035, -0.5906, -0.82), (0.02736, -0.6052, -0.84), (0.02736, -0.6052, -0.82), (0.02394, -0.5958, -0.84), (0.02394, -0.5958, -0.82), (0.01389, -0.6088, -0.84), (0.01389, -0.6088, -0.82), (0.01216, -0.5989, -0.84), (0.01216, -0.5989, -0.82), (-8.494e-08, -0.61, -0.84), (-8.494e-08, -0.61, -0.82), (5.104e-08, -0.6, -0.84), (5.104e-08, -0.6, -0.82), (-0.01389, -0.6088, -0.84), (-0.01389, -0.6088, -0.82), (-0.01216, -0.5989, -0.84), (-0.01216, -0.5989, -0.82), (-0.02736, -0.6052, -0.84), (-0.02736, -0.6052, -0.82), (-0.02394, -0.5958, -0.84), (-0.02394, -0.5958, -0.82), (-0.04, -0.5993, -0.84), (-0.04, -0.5993, -0.82), (-0.035, -0.5906, -0.84), (-0.035, -0.5906, -0.82), (-0.05142, -0.5913, -0.84), (-0.05142, -0.5913, -0.82), (-0.045, -0.5836, -0.84), (-0.045, -0.5836, -0.82), (-0.06128, -0.5814, -0.84), (-0.06128, -0.5814, -0.82), (-0.05362, -0.575, -0.84), (-0.05362, -0.575, -0.82), (-0.06928, -0.57, -0.84), (-0.06928, -0.57, -0.82), (-0.06062, -0.565, -0.84), (-0.06062, -0.565, -0.82), (-0.07518, -0.5574, -0.84), (-0.07518, -0.5574, -0.82), (-0.06578, -0.5539, -0.84), (-0.06578, -0.5539, -0.82), (-0.07878, -0.5439, -0.84), (-0.07878, -0.5439, -0.82), (-0.06894, -0.5422, -0.84), (-0.06894, -0.5422, -0.82), (-0.08, -0.53, -0.84), (-0.08, -0.53, -0.82), (-0.07, -0.53, -0.84), (-0.07, -0.53, -0.82), (0.08, -0.53, -0.9), (0.07, -0.53, -0.9), (0.07878, -0.5439, -0.9), (0.06894, -0.5422, -0.9), (0.05142, -0.5913, -0.9), (0.045, -0.5836, -0.9), (0.04, -0.5993, -0.9), (0.035, -0.5906, -0.9), (-0.04, -0.5993, -0.9), (-0.035, -0.5906, -0.9), (-0.05142, -0.5913, -0.9), (-0.045, -0.5836, -0.9), (-0.07878, -0.5439, -0.9), (-0.06894, -0.5422, -0.9), (-0.08, -0.53, -0.9), (-0.07, -0.53, -0.9)], [], [(33, 13, 7, 34), (15, 16, 10, 9), (24, 25, 17, 11), (31, 15, 9, 30), (17, 14, 8, 11), (32, 20, 13, 33), (26, 27, 25, 24), (22, 23, 27, 26), (14, 31, 30, 8), (17, 25, 31, 14), (12, 33, 34, 6), (21, 26, 24, 10), (32, 19, 18, 27), (20, 32, 27, 23), (19, 32, 33, 12), (18, 19, 12, 21), (16, 25, 27, 18), (25, 16, 15, 31), (18, 21, 10, 16), (20, 23, 22, 13), (28, 3, 0, 29), (35, 5, 6, 34), (9, 10, 0, 3), (30, 9, 3, 28), (11, 8, 2, 1), (2, 28, 29, 1), (8, 30, 28, 2), (4, 35, 34, 7), (26, 21, 5, 35), (13, 22, 4, 7), (21, 12, 6, 5), (22, 26, 35, 4), (24, 11, 1, 29), (10, 24, 29, 0), (37, 36, 38, 39), (43, 42, 46, 47), (39, 38, 42, 43), (36, 37, 41, 40), (38, 36, 40, 42), (43, 41, 37, 39), (51, 49, 45, 47), (40, 41, 45, 44), (42, 40, 44, 46), (47, 45, 41, 43), (55, 53, 49, 51), (47, 46, 50, 51), (44, 45, 49, 48), (46, 44, 48, 50), (51, 50, 54, 55), (48, 49, 53, 52), (50, 48, 52, 54), (63, 61, 57, 59), (62, 60, 64, 66), (59, 58, 62, 63), (56, 57, 61, 60), (58, 56, 60, 62), (64, 65, 69, 68), (67, 65, 61, 63), (63, 62, 66, 67), (60, 61, 65, 64), (71, 70, 74, 75), (66, 64, 68, 70), (71, 69, 65, 67), (67, 66, 70, 71), (75, 74, 78, 79), (68, 69, 73, 72), (70, 68, 72, 74), (75, 73, 69, 71), (83, 81, 77, 79), (72, 73, 77, 76), (154, 152, 92, 96), (79, 77, 73, 75), (82, 80, 84, 86), (79, 78, 82, 83), (76, 77, 81, 80), (78, 76, 80, 82), (86, 84, 88, 90), (87, 85, 81, 83), (83, 82, 86, 87), (80, 81, 85, 84), (88, 89, 93, 92), (91, 89, 85, 87), (87, 86, 90, 91), (84, 85, 89, 88), (95, 94, 98, 99), (90, 88, 92, 94), (95, 93, 89, 91), (91, 90, 94, 95), (103, 101, 97, 99), (92, 93, 97, 96), (157, 159, 126, 122), (99, 97, 93, 95), (107, 105, 101, 103), (99, 98, 102, 103), (96, 97, 101, 100), (98, 96, 100, 102), (106, 104, 108, 110), (103, 102, 106, 107), (100, 101, 105, 104), (102, 100, 104, 106), (108, 109, 113, 112), (111, 109, 105, 107), (107, 106, 110, 111), (104, 105, 109, 108), (115, 114, 118, 119), (110, 108, 112, 114), (115, 113, 109, 111), (111, 110, 114, 115), (119, 118, 122, 123), (112, 113, 117, 116), (114, 112, 116, 118), (119, 117, 113, 115), (127, 125, 121, 123), (116, 117, 121, 120), (118, 116, 120, 122), (123, 121, 117, 119), (126, 124, 128, 130), (123, 122, 126, 127), (120, 121, 125, 124), (122, 120, 156, 157), (130, 128, 132, 134), (131, 129, 125, 127), (127, 126, 130, 131), (124, 125, 129, 128), (132, 133, 137, 136), (135, 133, 129, 131), (131, 130, 134, 135), (128, 129, 133, 132), (139, 138, 142, 143), (134, 132, 136, 138), (139, 137, 133, 135), (135, 134, 138, 139), (147, 145, 141, 143), (136, 137, 141, 140), (138, 136, 140, 142), (143, 141, 137, 139), (145, 147, 146, 144), (143, 142, 146, 147), (140, 141, 145, 144), (94, 92, 152, 153), (149, 148, 150, 151), (153, 152, 154, 155), (157, 156, 158, 159), (161, 160, 162, 163), (155, 154, 96, 98), (149, 151, 78, 74), (158, 156, 120, 124), (159, 158, 124, 126), (74, 72, 148, 149), (142, 140, 160, 161), (161, 163, 146, 142), (153, 155, 98, 94), (150, 148, 72, 76), (151, 150, 76, 78), (162, 160, 140, 144), (163, 162, 144, 146)])
me_cube_018.materials.append(mat_rail_steelshiny)
me_cube_018.use_remesh_preserve_volume = False
me_cube_018.use_remesh_preserve_attributes = False
me_cube_018.use_mirror_vertex_groups = False
me_cube_018.update()
me_cylinder_005 = bpy.data.meshes.new('Cylinder.005')
me_cylinder_005.from_pydata([(0.0, 0.45, 0.005), (0.0, 0.45, 0.2), (0.08779, 0.4414, 0.005), (0.08779, 0.4414, 0.2), (0.1722, 0.4157, 0.005), (0.1722, 0.4157, 0.2), (0.25, 0.3742, 0.005), (0.25, 0.3742, 0.2), (0.3182, 0.3182, 0.005), (0.3182, 0.3182, 0.2), (0.3742, 0.25, 0.005), (0.3742, 0.25, 0.2), (0.4157, 0.1722, 0.005), (0.4157, 0.1722, 0.2), (0.4414, 0.08779, 0.005), (0.4414, 0.08779, 0.2), (0.45, 3.397e-08, 0.005), (0.45, 3.397e-08, 0.2), (0.4414, -0.08779, 0.005), (0.4414, -0.08779, 0.2), (0.4157, -0.1722, 0.005), (0.4157, -0.1722, 0.2), (0.3742, -0.25, 0.005), (0.3742, -0.25, 0.2), (0.3182, -0.3182, 0.005), (0.3182, -0.3182, 0.2), (0.25, -0.3742, 0.005), (0.25, -0.3742, 0.2), (0.1722, -0.4157, 0.005), (0.1722, -0.4157, 0.2), (0.08779, -0.4414, 0.005), (0.08779, -0.4414, 0.2), (-1.466e-07, -0.45, 0.005), (-1.466e-07, -0.45, 0.2), (-0.08779, -0.4414, 0.005), (-0.08779, -0.4414, 0.2), (-0.1722, -0.4157, 0.005), (-0.1722, -0.4157, 0.2), (-0.25, -0.3742, 0.005), (-0.25, -0.3742, 0.2), (-0.3182, -0.3182, 0.005), (-0.3182, -0.3182, 0.2), (-0.3742, -0.25, 0.005), (-0.3742, -0.25, 0.2), (-0.4157, -0.1722, 0.005), (-0.4157, -0.1722, 0.2), (-0.4414, -0.08779, 0.005), (-0.4414, -0.08779, 0.2), (-0.45, 4.345e-07, 0.005), (-0.45, 4.345e-07, 0.2), (-0.4414, 0.08779, 0.005), (-0.4414, 0.08779, 0.2), (-0.4157, 0.1722, 0.005), (-0.4157, 0.1722, 0.2), (-0.3742, 0.25, 0.005), (-0.3742, 0.25, 0.2), (-0.3182, 0.3182, 0.005), (-0.3182, 0.3182, 0.2), (-0.25, 0.3742, 0.005), (-0.25, 0.3742, 0.2), (-0.1722, 0.4157, 0.005), (-0.1722, 0.4157, 0.2), (-0.08779, 0.4414, 0.005), (-0.08779, 0.4414, 0.2), (-7.367e-11, 0.45, 0.35), (0.08779, 0.4414, 0.35), (0.1722, 0.4157, 0.35), (0.25, 0.3742, 0.35), (0.3182, 0.3182, 0.35), (0.3742, 0.25, 0.35), (0.4157, 0.1722, 0.35), (0.4414, 0.08779, 0.35), (0.45, 3.397e-08, 0.35), (0.4414, -0.08779, 0.35), (0.4157, -0.1722, 0.35), (0.3742, -0.25, 0.35), (0.3182, -0.3182, 0.35), (0.25, -0.3742, 0.35), (0.1722, -0.4157, 0.35), (0.08779, -0.4414, 0.35), (-1.467e-07, -0.45, 0.35), (-0.08779, -0.4414, 0.35), (-0.1722, -0.4157, 0.35), (-0.25, -0.3742, 0.35), (-0.3182, -0.3182, 0.35), (-0.3742, -0.25, 0.35), (-0.4157, -0.1722, 0.35), (-0.4414, -0.08779, 0.35), (-0.45, 4.345e-07, 0.35), (-0.4414, 0.08779, 0.35), (-0.4157, 0.1722, 0.35), (-0.3742, 0.25, 0.35), (-0.3182, 0.3182, 0.35), (-0.25, 0.3742, 0.35), (-0.1722, 0.4157, 0.35), (-0.08779, 0.4414, 0.35), (-0.3929, -0.2625, 0.325), (-0.4365, -0.1808, 0.325), (0.4634, -0.09218, 0.325), (0.4365, -0.1808, 0.325), (-0.3341, 0.3341, 0.325), (-0.2625, 0.3929, 0.325), (-1.54e-07, -0.4725, 0.325), (-0.09218, -0.4634, 0.325), (0.3341, 0.3341, 0.325), (0.3929, 0.2625, 0.325), (-0.4634, -0.09218, 0.325), (-0.4725, 4.562e-07, 0.325), (0.3929, -0.2625, 0.325), (0.3341, -0.3341, 0.325), (-0.1808, 0.4365, 0.325), (-0.09218, 0.4634, 0.325), (-0.1808, -0.4365, 0.325), (-0.2625, -0.3929, 0.325), (0.4365, 0.1808, 0.325), (0.4634, 0.09218, 0.325), (-0.4634, 0.09218, 0.325), (-0.4365, 0.1808, 0.325), (0.2625, -0.3929, 0.325), (0.1808, -0.4365, 0.325), (0.09218, 0.4634, 0.325), (0.1808, 0.4365, 0.325), (-0.3341, -0.3341, 0.325), (0.4725, 3.567e-08, 0.325), (-0.3929, 0.2625, 0.325), (0.09218, -0.4634, 0.325), (0.2625, 0.3929, 0.325), (-7.735e-11, 0.4725, 0.325), (0.3929, -0.2625, 0.225), (-0.4634, -0.09218, 0.225), (0.3341, 0.3341, 0.225), (-1.54e-07, -0.4725, 0.225), (0.1808, -0.4365, 0.225), (-0.4365, 0.1808, 0.225), (0.4634, 0.09218, 0.225), (-0.2625, -0.3929, 0.225), (-7.735e-11, 0.4725, 0.225), (0.2625, 0.3929, 0.225), (0.09218, -0.4634, 0.225), (-0.3929, 0.2625, 0.225), (-0.09218, -0.4634, 0.225), (-0.2625, 0.3929, 0.225), (0.4365, -0.1808, 0.225), (-0.4365, -0.1808, 0.225), (0.4725, 3.567e-08, 0.225), (-0.3341, -0.3341, 0.225), (0.09218, 0.4634, 0.225), (0.2625, -0.3929, 0.225), (-0.4634, 0.09218, 0.225), (0.4365, 0.1808, 0.225), (-0.1808, -0.4365, 0.225), (-0.1808, 0.4365, 0.225), (-0.09218, 0.4634, 0.225), (0.3341, -0.3341, 0.225), (-0.4725, 4.562e-07, 0.225), (0.3929, 0.2625, 0.225), (-0.3341, 0.3341, 0.225), (0.4634, -0.09218, 0.225), (-0.3929, -0.2625, 0.225), (0.1808, 0.4365, 0.225), (-0.08779, 0.4414, 0.7), (-0.1722, 0.4157, 0.7), (-0.25, 0.3742, 0.7), (-0.3182, 0.3182, 0.7), (-0.3742, 0.25, 0.7), (-0.4157, 0.1722, 0.7), (-0.4414, 0.08779, 0.7), (-0.45, 4.345e-07, 0.7), (-0.4414, -0.08779, 0.7), (-0.4157, -0.1722, 0.7), (-0.3742, -0.25, 0.7), (-0.3182, -0.3182, 0.7), (-0.25, -0.3742, 0.7), (-0.1722, -0.4157, 0.7), (-0.08779, -0.4414, 0.7), (-1.467e-07, -0.45, 0.7), (0.08779, -0.4414, 0.7), (0.1722, -0.4157, 0.7), (0.25, -0.3742, 0.7), (0.3182, -0.3182, 0.7), (0.3742, -0.25, 0.7), (0.4157, -0.1722, 0.7), (0.4414, -0.08779, 0.7), (0.45, 3.397e-08, 0.7), (0.4414, 0.08779, 0.7), (0.4157, 0.1722, 0.7), (0.3742, 0.25, 0.7), (0.3182, 0.3182, 0.7), (0.25, 0.3742, 0.7), (0.1722, 0.4157, 0.7), (0.08779, 0.4414, 0.7), (-7.367e-11, 0.45, 0.7)], [], [(0, 1, 3, 2), (2, 3, 5, 4), (4, 5, 7, 6), (6, 7, 9, 8), (8, 9, 11, 10), (10, 11, 13, 12), (12, 13, 15, 14), (14, 15, 17, 16), (16, 17, 19, 18), (18, 19, 21, 20), (20, 21, 23, 22), (22, 23, 25, 24), (24, 25, 27, 26), (26, 27, 29, 28), (28, 29, 31, 30), (30, 31, 33, 32), (32, 33, 35, 34), (34, 35, 37, 36), (36, 37, 39, 38), (38, 39, 41, 40), (40, 41, 43, 42), (42, 43, 45, 44), (44, 45, 47, 46), (46, 47, 49, 48), (48, 49, 51, 50), (50, 51, 53, 52), (52, 53, 55, 54), (54, 55, 57, 56), (56, 57, 59, 58), (58, 59, 61, 60), (97, 96, 85, 86), (62, 63, 1, 0), (60, 61, 63, 62), (0, 2, 4, 6, 8, 10, 12, 14, 16, 18, 20, 22, 24, 26, 28, 30, 32, 34, 36, 38, 40, 42, 44, 46, 48, 50, 52, 54, 56, 58, 60, 62), (99, 98, 73, 74), (101, 100, 92, 93), (103, 102, 80, 81), (105, 104, 68, 69), (107, 106, 87, 88), (109, 108, 75, 76), (111, 110, 94, 95), (113, 112, 82, 83), (115, 114, 70, 71), (117, 116, 89, 90), (119, 118, 77, 78), (121, 120, 65, 66), (96, 122, 84, 85), (98, 123, 72, 73), (100, 124, 91, 92), (102, 125, 79, 80), (104, 126, 67, 68), (106, 97, 86, 87), (120, 127, 64, 65), (108, 99, 74, 75), (110, 101, 93, 94), (112, 103, 81, 82), (114, 105, 69, 70), (116, 107, 88, 89), (118, 109, 76, 77), (127, 111, 95, 64), (122, 113, 83, 84), (123, 115, 71, 72), (124, 117, 90, 91), (125, 119, 78, 79), (126, 121, 66, 67), (143, 158, 96, 97), (142, 157, 98, 99), (141, 156, 100, 101), (140, 131, 102, 103), (155, 130, 104, 105), (154, 129, 106, 107), (153, 128, 108, 109), (152, 151, 110, 111), (135, 150, 112, 113), (134, 149, 114, 115), (133, 148, 116, 117), (132, 147, 118, 119), (159, 146, 120, 121), (158, 145, 122, 96), (157, 144, 123, 98), (156, 139, 124, 100), (131, 138, 125, 102), (130, 137, 126, 104), (129, 143, 97, 106), (146, 136, 127, 120), (128, 142, 99, 108), (151, 141, 101, 110), (150, 140, 103, 112), (149, 155, 105, 114), (148, 154, 107, 116), (147, 153, 109, 118), (136, 152, 111, 127), (145, 135, 113, 122), (144, 134, 115, 123), (139, 133, 117, 124), (138, 132, 119, 125), (137, 159, 121, 126), (41, 39, 135, 145), (39, 37, 150, 135), (17, 15, 134, 144), (47, 45, 143, 129), (13, 11, 155, 149), (27, 25, 153, 147), (55, 53, 133, 139), (31, 29, 132, 138), (11, 9, 130, 155), (59, 57, 156, 141), (19, 17, 144, 157), (57, 55, 139, 156), (53, 51, 148, 133), (5, 3, 146, 159), (23, 21, 142, 128), (3, 1, 136, 146), (33, 31, 138, 131), (9, 7, 137, 130), (1, 63, 152, 136), (51, 49, 154, 148), (7, 5, 159, 137), (63, 61, 151, 152), (15, 13, 149, 134), (45, 43, 158, 143), (25, 23, 128, 153), (49, 47, 129, 154), (21, 19, 157, 142), (35, 33, 131, 140), (43, 41, 145, 158), (29, 27, 147, 132), (61, 59, 141, 151), (37, 35, 140, 150), (73, 72, 183, 182), (78, 77, 178, 177), (83, 82, 173, 172), (88, 87, 168, 167), (93, 92, 163, 162), (67, 66, 189, 188), (72, 71, 184, 183), (77, 76, 179, 178), (82, 81, 174, 173), (87, 86, 169, 168), (92, 91, 164, 163), (66, 65, 190, 189), (71, 70, 185, 184), (76, 75, 180, 179), (81, 80, 175, 174), (86, 85, 170, 169), (91, 90, 165, 164), (64, 95, 160, 191), (65, 64, 191, 190), (70, 69, 186, 185), (75, 74, 181, 180), (80, 79, 176, 175), (85, 84, 171, 170), (90, 89, 166, 165), (95, 94, 161, 160), (69, 68, 187, 186), (74, 73, 182, 181), (79, 78, 177, 176), (84, 83, 172, 171), (89, 88, 167, 166), (94, 93, 162, 161), (68, 67, 188, 187)])
me_cylinder_005.polygons.foreach_set('use_smooth', [True] * 161)
me_cylinder_005.polygons.foreach_set('material_index', [0, 0, 0, 0, 0, 0, 0, 0, 0, 0, 0, 0, 0, 0, 0, 0, 0, 0, 0, 0, 0, 0, 0, 0, 0, 0, 0, 0, 0, 0, 1, 0, 0, 0, 1, 1, 1, 1, 1, 1, 1, 1, 1, 1, 1, 1, 1, 1, 1, 1, 1, 1, 1, 1, 1, 1, 1, 1, 1, 1, 1, 1, 1, 1, 1, 1, 1, 1, 1, 1, 1, 1, 1, 1, 1, 1, 1, 1, 1, 1, 1, 1, 1, 1, 1, 1, 1, 1, 1, 1, 1, 1, 1, 1, 1, 1, 1, 1, 1, 1, 1, 1, 1, 1, 1, 1, 1, 1, 1, 1, 1, 1, 1, 1, 1, 1, 1, 1, 1, 1, 1, 1, 1, 1, 1, 1, 1, 1, 1, 0, 0, 0, 0, 0, 0, 0, 0, 0, 0, 0, 0, 0, 0, 0, 0, 0, 0, 0, 0, 0, 0, 0, 0, 0, 0, 0, 0, 0, 0, 0, 0])
me_cylinder_005.materials.append(mat_paintedmetal_white1)
me_cylinder_005.materials.append(mat_cc_patchy)
me_cylinder_005.use_remesh_preserve_volume = False
me_cylinder_005.use_remesh_preserve_attributes = False
me_cylinder_005.use_mirror_vertex_groups = False
me_cylinder_005.update()
me_cylinder_006 = bpy.data.meshes.new('Cylinder.006')
me_cylinder_006.from_pydata([(0.0, 0.45, 0.005), (0.08779, 0.4414, 0.005), (0.1722, 0.4157, 0.005), (0.25, 0.3742, 0.005), (0.3182, 0.3182, 0.005), (0.3742, 0.25, 0.005), (0.4157, 0.1722, 0.005), (0.4414, 0.08779, 0.005), (0.45, 3.397e-08, 0.005), (0.4414, -0.08779, 0.005), (0.4157, -0.1722, 0.005), (0.3742, -0.25, 0.005), (0.3182, -0.3182, 0.005), (0.25, -0.3742, 0.005), (0.1722, -0.4157, 0.005), (0.08779, -0.4414, 0.005), (-1.466e-07, -0.45, 0.005), (-0.08779, -0.4414, 0.005), (-0.1722, -0.4157, 0.005), (-0.25, -0.3742, 0.005), (-0.3182, -0.3182, 0.005), (-0.3742, -0.25, 0.005), (-0.4157, -0.1722, 0.005), (-0.4414, -0.08779, 0.005), (-0.45, 4.345e-07, 0.005), (-0.4414, 0.08779, 0.005), (-0.4157, 0.1722, 0.005), (-0.3742, 0.25, 0.005), (-0.3182, 0.3182, 0.005), (-0.25, 0.3742, 0.005), (-0.1722, 0.4157, 0.005), (-0.08779, 0.4414, 0.005), (-0.08779, 0.4414, 0.1), (-0.1722, 0.4157, 0.1), (-0.25, 0.3742, 0.1), (-0.3182, 0.3182, 0.1), (-0.3742, 0.25, 0.1), (-0.4157, 0.1722, 0.1), (-0.4414, 0.08779, 0.1), (-0.45, 4.345e-07, 0.1), (-0.4414, -0.08779, 0.1), (-0.4157, -0.1722, 0.1), (-0.3742, -0.25, 0.1), (-0.3182, -0.3182, 0.1), (-0.25, -0.3742, 0.1), (-0.1722, -0.4157, 0.1), (-0.08779, -0.4414, 0.1), (-1.466e-07, -0.45, 0.1), (0.08779, -0.4414, 0.1), (0.1722, -0.4157, 0.1), (0.25, -0.3742, 0.1), (0.3182, -0.3182, 0.1), (0.3742, -0.25, 0.1), (0.4157, -0.1722, 0.1), (0.4414, -0.08779, 0.1), (0.45, 3.397e-08, 0.1), (0.4414, 0.08779, 0.1), (0.4157, 0.1722, 0.1), (0.3742, 0.25, 0.1), (0.3182, 0.3182, 0.1), (0.25, 0.3742, 0.1), (0.1722, 0.4157, 0.1), (0.08779, 0.4414, 0.1), (0.0, 0.45, 0.1)], [], [(0, 31, 30, 29, 28, 27, 26, 25, 24, 23, 22, 21, 20, 19, 18, 17, 16, 15, 14, 13, 12, 11, 10, 9, 8, 7, 6, 5, 4, 3, 2, 1), (10, 11, 52, 53), (0, 1, 62, 63), (22, 23, 40, 41), (3, 4, 59, 60), (15, 16, 47, 48), (27, 28, 35, 36), (8, 9, 54, 55), (20, 21, 42, 43), (1, 2, 61, 62), (13, 14, 49, 50), (25, 26, 37, 38), (6, 7, 56, 57), (18, 19, 44, 45), (30, 31, 32, 33), (11, 12, 51, 52), (23, 24, 39, 40), (4, 5, 58, 59), (16, 17, 46, 47), (28, 29, 34, 35), (9, 10, 53, 54), (21, 22, 41, 42), (2, 3, 60, 61), (14, 15, 48, 49), (26, 27, 36, 37), (7, 8, 55, 56), (19, 20, 43, 44), (31, 0, 63, 32), (12, 13, 50, 51), (24, 25, 38, 39), (5, 6, 57, 58), (17, 18, 45, 46), (29, 30, 33, 34)])
me_cylinder_006.polygons.foreach_set('use_smooth', [True] * 33)
me_cylinder_006.materials.append(mat_paintedmetal_white1)
me_cylinder_006.materials.append(mat_cc_normal)
me_cylinder_006.use_remesh_preserve_volume = False
me_cylinder_006.use_remesh_preserve_attributes = False
me_cylinder_006.use_mirror_vertex_groups = False
me_cylinder_006.update()
me_cylinder_004 = bpy.data.meshes.new('Cylinder.004')
me_cylinder_004.from_pydata([(0.0, 0.45, 0.005), (0.0, 0.45, 0.2), (0.08779, 0.4414, 0.005), (0.08779, 0.4414, 0.2), (0.1722, 0.4157, 0.005), (0.1722, 0.4157, 0.2), (0.25, 0.3742, 0.005), (0.25, 0.3742, 0.2), (0.3182, 0.3182, 0.005), (0.3182, 0.3182, 0.2), (0.3742, 0.25, 0.005), (0.3742, 0.25, 0.2), (0.4157, 0.1722, 0.005), (0.4157, 0.1722, 0.2), (0.4414, 0.08779, 0.005), (0.4414, 0.08779, 0.2), (0.45, 3.397e-08, 0.005), (0.45, 3.397e-08, 0.2), (0.4414, -0.08779, 0.005), (0.4414, -0.08779, 0.2), (0.4157, -0.1722, 0.005), (0.4157, -0.1722, 0.2), (0.3742, -0.25, 0.005), (0.3742, -0.25, 0.2), (0.3182, -0.3182, 0.005), (0.3182, -0.3182, 0.2), (0.25, -0.3742, 0.005), (0.25, -0.3742, 0.2), (0.1722, -0.4157, 0.005), (0.1722, -0.4157, 0.2), (0.08779, -0.4414, 0.005), (0.08779, -0.4414, 0.2), (-1.466e-07, -0.45, 0.005), (-1.466e-07, -0.45, 0.2), (-0.08779, -0.4414, 0.005), (-0.08779, -0.4414, 0.2), (-0.1722, -0.4157, 0.005), (-0.1722, -0.4157, 0.2), (-0.25, -0.3742, 0.005), (-0.25, -0.3742, 0.2), (-0.3182, -0.3182, 0.005), (-0.3182, -0.3182, 0.2), (-0.3742, -0.25, 0.005), (-0.3742, -0.25, 0.2), (-0.4157, -0.1722, 0.005), (-0.4157, -0.1722, 0.2), (-0.4414, -0.08779, 0.005), (-0.4414, -0.08779, 0.2), (-0.45, 4.345e-07, 0.005), (-0.45, 4.345e-07, 0.2), (-0.4414, 0.08779, 0.005), (-0.4414, 0.08779, 0.2), (-0.4157, 0.1722, 0.005), (-0.4157, 0.1722, 0.2), (-0.3742, 0.25, 0.005), (-0.3742, 0.25, 0.2), (-0.3182, 0.3182, 0.005), (-0.3182, 0.3182, 0.2), (-0.25, 0.3742, 0.005), (-0.25, 0.3742, 0.2), (-0.1722, 0.4157, 0.005), (-0.1722, 0.4157, 0.2), (-0.08779, 0.4414, 0.005), (-0.08779, 0.4414, 0.2), (-7.367e-11, 0.45, 0.35), (0.08779, 0.4414, 0.35), (0.1722, 0.4157, 0.35), (0.25, 0.3742, 0.35), (0.3182, 0.3182, 0.35), (0.3742, 0.25, 0.35), (0.4157, 0.1722, 0.35), (0.4414, 0.08779, 0.35), (0.45, 3.397e-08, 0.35), (0.4414, -0.08779, 0.35), (0.4157, -0.1722, 0.35), (0.3742, -0.25, 0.35), (0.3182, -0.3182, 0.35), (0.25, -0.3742, 0.35), (0.1722, -0.4157, 0.35), (0.08779, -0.4414, 0.35), (-1.467e-07, -0.45, 0.35), (-0.08779, -0.4414, 0.35), (-0.1722, -0.4157, 0.35), (-0.25, -0.3742, 0.35), (-0.3182, -0.3182, 0.35), (-0.3742, -0.25, 0.35), (-0.4157, -0.1722, 0.35), (-0.4414, -0.08779, 0.35), (-0.45, 4.345e-07, 0.35), (-0.4414, 0.08779, 0.35), (-0.4157, 0.1722, 0.35), (-0.3742, 0.25, 0.35), (-0.3182, 0.3182, 0.35), (-0.25, 0.3742, 0.35), (-0.1722, 0.4157, 0.35), (-0.08779, 0.4414, 0.35), (-0.3929, -0.2625, 0.325), (-0.4365, -0.1808, 0.325), (0.4634, -0.09218, 0.325), (0.4365, -0.1808, 0.325), (-0.3341, 0.3341, 0.325), (-0.2625, 0.3929, 0.325), (-1.54e-07, -0.4725, 0.325), (-0.09218, -0.4634, 0.325), (0.3341, 0.3341, 0.325), (0.3929, 0.2625, 0.325), (-0.4634, -0.09218, 0.325), (-0.4725, 4.562e-07, 0.325), (0.3929, -0.2625, 0.325), (0.3341, -0.3341, 0.325), (-0.1808, 0.4365, 0.325), (-0.09218, 0.4634, 0.325), (-0.1808, -0.4365, 0.325), (-0.2625, -0.3929, 0.325), (0.4365, 0.1808, 0.325), (0.4634, 0.09218, 0.325), (-0.4634, 0.09218, 0.325), (-0.4365, 0.1808, 0.325), (0.2625, -0.3929, 0.325), (0.1808, -0.4365, 0.325), (0.09218, 0.4634, 0.325), (0.1808, 0.4365, 0.325), (-0.3341, -0.3341, 0.325), (0.4725, 3.567e-08, 0.325), (-0.3929, 0.2625, 0.325), (0.09218, -0.4634, 0.325), (0.2625, 0.3929, 0.325), (-7.735e-11, 0.4725, 0.325), (0.3929, -0.2625, 0.225), (-0.4634, -0.09218, 0.225), (0.3341, 0.3341, 0.225), (-1.54e-07, -0.4725, 0.225), (0.1808, -0.4365, 0.225), (-0.4365, 0.1808, 0.225), (0.4634, 0.09218, 0.225), (-0.2625, -0.3929, 0.225), (-7.735e-11, 0.4725, 0.225), (0.2625, 0.3929, 0.225), (0.09218, -0.4634, 0.225), (-0.3929, 0.2625, 0.225), (-0.09218, -0.4634, 0.225), (-0.2625, 0.3929, 0.225), (0.4365, -0.1808, 0.225), (-0.4365, -0.1808, 0.225), (0.4725, 3.567e-08, 0.225), (-0.3341, -0.3341, 0.225), (0.09218, 0.4634, 0.225), (0.2625, -0.3929, 0.225), (-0.4634, 0.09218, 0.225), (0.4365, 0.1808, 0.225), (-0.1808, -0.4365, 0.225), (-0.1808, 0.4365, 0.225), (-0.09218, 0.4634, 0.225), (0.3341, -0.3341, 0.225), (-0.4725, 4.562e-07, 0.225), (0.3929, 0.2625, 0.225), (-0.3341, 0.3341, 0.225), (0.4634, -0.09218, 0.225), (-0.3929, -0.2625, 0.225), (0.1808, 0.4365, 0.225), (-0.25, 0.3742, 0.9), (-0.3182, 0.3182, 0.9), (-0.3742, 0.25, 0.9), (-0.4157, 0.1722, 0.9), (-0.4414, 0.08779, 0.9), (-0.45, 4.345e-07, 0.9), (-0.4414, -0.08779, 0.9), (-0.4157, -0.1722, 0.9), (-0.3742, -0.25, 0.9), (-0.1722, -0.4157, 0.9), (-0.08779, -0.4414, 0.9), (0.3182, -0.3182, 0.9), (0.4157, -0.1722, 0.9), (0.4414, -0.08779, 0.9), (0.4414, 0.08779, 0.9), (0.3182, 0.3182, 0.9), (0.25, 0.3742, 0.9), (0.08779, 0.4414, 0.9), (0.0, 0.45, 0.9), (0.1722, 0.4157, 0.9), (0.3742, 0.25, 0.9), (0.4157, 0.1722, 0.9), (0.45, 3.397e-08, 0.9), (0.3742, -0.25, 0.9), (0.25, -0.3742, 0.9), (0.1722, -0.4157, 0.9), (0.08779, -0.4414, 0.9), (-1.466e-07, -0.45, 0.9), (-0.25, -0.3742, 0.9), (-0.3182, -0.3182, 0.9), (-0.1722, 0.4157, 0.9), (-0.08779, 0.4414, 0.9), (-7.367e-11, 0.45, 1.05), (0.08779, 0.4414, 1.05), (0.1722, 0.4157, 1.05), (0.25, 0.3742, 1.05), (0.3182, 0.3182, 1.05), (0.3742, 0.25, 1.05), (0.4157, 0.1722, 1.05), (0.4414, 0.08779, 1.05), (0.45, 3.397e-08, 1.05), (0.4414, -0.08779, 1.05), (0.4157, -0.1722, 1.05), (0.3742, -0.25, 1.05), (0.3182, -0.3182, 1.05), (0.25, -0.3742, 1.05), (0.1722, -0.4157, 1.05), (0.08779, -0.4414, 1.05), (-1.467e-07, -0.45, 1.05), (-0.08779, -0.4414, 1.05), (-0.1722, -0.4157, 1.05), (-0.25, -0.3742, 1.05), (-0.3182, -0.3182, 1.05), (-0.3742, -0.25, 1.05), (-0.4157, -0.1722, 1.05), (-0.4414, -0.08779, 1.05), (-0.45, 4.345e-07, 1.05), (-0.4414, 0.08779, 1.05), (-0.4157, 0.1722, 1.05), (-0.3742, 0.25, 1.05), (-0.3182, 0.3182, 1.05), (-0.25, 0.3742, 1.05), (-0.1722, 0.4157, 1.05), (-0.08779, 0.4414, 1.05), (-0.3929, -0.2625, 1.025), (-0.4365, -0.1808, 1.025), (0.4634, -0.09218, 1.025), (0.4365, -0.1808, 1.025), (-0.3341, 0.3341, 1.025), (-0.2625, 0.3929, 1.025), (-1.54e-07, -0.4725, 1.025), (-0.09218, -0.4634, 1.025), (0.3341, 0.3341, 1.025), (0.3929, 0.2625, 1.025), (-0.4634, -0.09218, 1.025), (-0.4725, 4.562e-07, 1.025), (0.3929, -0.2625, 1.025), (0.3341, -0.3341, 1.025), (-0.1808, 0.4365, 1.025), (-0.09218, 0.4634, 1.025), (-0.1808, -0.4365, 1.025), (-0.2625, -0.3929, 1.025), (0.4365, 0.1808, 1.025), (0.4634, 0.09218, 1.025), (-0.4634, 0.09218, 1.025), (-0.4365, 0.1808, 1.025), (0.2625, -0.3929, 1.025), (0.1808, -0.4365, 1.025), (0.09218, 0.4634, 1.025), (0.1808, 0.4365, 1.025), (-0.3341, -0.3341, 1.025), (0.4725, 3.567e-08, 1.025), (-0.3929, 0.2625, 1.025), (0.09218, -0.4634, 1.025), (0.2625, 0.3929, 1.025), (-7.735e-11, 0.4725, 1.025), (0.3182, -0.3182, 1.25), (0.25, -0.3742, 1.25), (0.1722, -0.4157, 1.25), (0.08779, -0.4414, 1.25), (-1.547e-08, 0.45, 1.25), (0.08779, 0.4414, 1.25), (0.1722, 0.4157, 1.25), (0.25, 0.3742, 1.25), (-1.387e-07, -0.3871, 1.214), (-0.07552, -0.3797, 1.214), (-0.1481, -0.3577, 1.214), (-0.2151, -0.3219, 1.214), (0.3044, 0.3044, 1.25), (0.3579, 0.2392, 1.25), (0.3977, 0.1647, 1.25), (0.4222, 0.08398, 1.25), (-1.564e-07, -0.4305, 1.25), (-0.08398, -0.4222, 1.25), (-0.1647, -0.3977, 1.25), (-0.2392, -0.3579, 1.25), (-0.06275, 0.3155, 1.221), (-0.1231, 0.2972, 1.221), (-0.1787, 0.2674, 1.221), (-0.2274, 0.2274, 1.221), (0.1273, 0.1905, 1.226), (0.08767, 0.2116, 1.226), (0.04469, 0.2247, 1.226), (-1.959e-08, 0.2291, 1.226), (-0.3044, 0.3044, 1.25), (-0.2392, 0.3579, 1.25), (-0.1647, 0.3977, 1.25), (-0.08398, 0.4222, 1.25), (0.3182, 0.3182, 1.25), (0.3742, 0.25, 1.25), (0.4157, 0.1722, 1.25), (0.4414, 0.08779, 1.25), (-0.4305, 4.157e-07, 1.25), (-0.4222, 0.08398, 1.25), (-0.3977, 0.1647, 1.25), (-0.3579, 0.2392, 1.25), (0.2737, -0.2737, 1.214), (0.2151, -0.3219, 1.214), (0.1481, -0.3577, 1.214), (0.07552, -0.3797, 1.214), (0.3044, -0.3044, 1.25), (0.2392, -0.3579, 1.25), (0.1647, -0.3977, 1.25), (0.08398, -0.4222, 1.25), (-0.2291, 2.212e-07, 1.226), (-0.2247, 0.04469, 1.226), (-0.2116, 0.08767, 1.226), (-0.1905, 0.1273, 1.226), (-0.2737, -0.2737, 1.214), (-0.3219, -0.2151, 1.214), (-0.3577, -0.1481, 1.214), (-0.3797, -0.07552, 1.214), (-0.3044, 0.3044, 1.2), (-0.2392, 0.3579, 1.2), (-0.1647, 0.3977, 1.2), (-0.08398, 0.4222, 1.2), (0.162, -0.162, 1.226), (0.1273, -0.1905, 1.226), (0.08767, -0.2116, 1.226), (0.04469, -0.2247, 1.226), (0.3044, -0.3044, 1.2), (0.2392, -0.3579, 1.2), (0.1647, -0.3977, 1.2), (0.08398, -0.4222, 1.2), (0.3797, 0.07552, 1.214), (0.3577, 0.1481, 1.214), (0.3219, 0.2151, 1.214), (0.2737, 0.2737, 1.214), (-1.203e-07, -0.3216, 1.221), (-0.06275, -0.3155, 1.221), (-0.1231, -0.2972, 1.221), (-0.1787, -0.2674, 1.221), (-0.3044, -0.3044, 1.2), (-0.3579, -0.2392, 1.2), (-0.3977, -0.1647, 1.2), (-0.4222, -0.08398, 1.2), (-0.3182, 0.3182, 1.25), (-0.25, 0.3742, 1.25), (-0.1722, 0.4157, 1.25), (-0.08779, 0.4414, 1.25), (0.3929, -0.2625, 0.925), (-0.4634, -0.09218, 0.925), (0.3341, 0.3341, 0.925), (-1.54e-07, -0.4725, 0.925), (0.1808, -0.4365, 0.925), (-0.4365, 0.1808, 0.925), (0.4634, 0.09218, 0.925), (-0.2625, -0.3929, 0.925), (-1.509e-07, -0.4305, 1.2), (-0.08398, -0.4222, 1.2), (-0.1647, -0.3977, 1.2), (-0.2392, -0.3579, 1.2), (-9.424e-08, -0.2291, 1.226), (-0.04469, -0.2247, 1.226), (-0.08767, -0.2116, 1.226), (-0.1273, -0.1905, 1.226), (0.2247, 0.04469, 1.226), (0.2116, 0.08767, 1.226), (0.1905, 0.1273, 1.226), (0.162, 0.162, 1.226), (-0.4305, 4.157e-07, 1.2), (-0.4222, 0.08398, 1.2), (-0.3977, 0.1647, 1.2), (-0.3579, 0.2392, 1.2), (0.3579, -0.2392, 1.2), (0.3977, -0.1647, 1.2), (0.4222, -0.08398, 1.2), (0.4305, 3.25e-08, 1.2), (-0.3044, -0.3044, 1.25), (-0.3579, -0.2392, 1.25), (-0.3977, -0.1647, 1.25), (-0.4222, -0.08398, 1.25), (0.2274, -0.2274, 1.221), (0.1787, -0.2674, 1.221), (0.1231, -0.2972, 1.221), (0.06275, -0.3155, 1.221), (0.1787, 0.2674, 1.221), (0.1231, 0.2972, 1.221), (0.06275, 0.3155, 1.221), (-1.547e-08, 0.3216, 1.221), (-0.162, -0.162, 1.226), (-0.1905, -0.1273, 1.226), (-0.2116, -0.08767, 1.226), (-0.2247, -0.04469, 1.226), (0.3155, 0.06275, 1.221), (0.2972, 0.1231, 1.221), (0.2674, 0.1787, 1.221), (0.2274, 0.2274, 1.221), (-0.3871, 3.738e-07, 1.214), (-0.3797, 0.07552, 1.214), (-0.3577, 0.1481, 1.214), (-0.3219, 0.2151, 1.214), (-7.735e-11, 0.4725, 0.925), (0.2625, 0.3929, 0.925), (0.09218, -0.4634, 0.925), (-0.3929, 0.2625, 0.925), (-2.98e-08, 0.0, 1.229), (-1.621e-07, -0.45, 1.25), (-0.08779, -0.4414, 1.25), (-0.1722, -0.4157, 1.25), (-0.25, -0.3742, 1.25), (-0.3216, 3.106e-07, 1.221), (-0.3155, 0.06275, 1.221), (-0.2972, 0.1231, 1.221), (-0.2674, 0.1787, 1.221), (0.3579, -0.2392, 1.25), (0.3977, -0.1647, 1.25), (0.4222, -0.08398, 1.25), (0.4305, 3.25e-08, 1.25), (0.2151, 0.3219, 1.214), (0.1481, 0.3577, 1.214), (0.07552, 0.3797, 1.214), (-1.255e-08, 0.3871, 1.214), (-0.04469, 0.2247, 1.226), (-0.08767, 0.2116, 1.226), (-0.1273, 0.1905, 1.226), (-0.162, 0.162, 1.226), (-0.09218, -0.4634, 0.925), (-0.2625, 0.3929, 0.925), (0.4365, -0.1808, 0.925), (-0.4365, -0.1808, 0.925), (-0.2274, -0.2274, 1.221), (-0.2674, -0.1787, 1.221), (-0.2972, -0.1231, 1.221), (-0.3155, -0.06275, 1.221), (0.2674, -0.1787, 1.221), (0.2972, -0.1231, 1.221), (0.3155, -0.06275, 1.221), (0.3216, 2.428e-08, 1.221), (0.4725, 3.567e-08, 0.925), (-0.3341, -0.3341, 0.925), (0.09218, 0.4634, 0.925), (0.2625, -0.3929, 0.925), (-0.4634, 0.09218, 0.925), (0.4365, 0.1808, 0.925), (-0.1808, -0.4365, 0.925), (-0.1808, 0.4365, 0.925), (-0.09218, 0.4634, 0.925), (0.3341, -0.3341, 0.925), (-0.4725, 4.562e-07, 0.925), (0.3929, 0.2625, 0.925), (-0.3341, 0.3341, 0.925), (0.4634, -0.09218, 0.925), (-0.3929, -0.2625, 0.925), (0.1808, 0.4365, 0.925), (-0.3182, -0.3182, 1.25), (-0.3742, -0.25, 1.25), (-0.4157, -0.1722, 1.25), (-0.4414, -0.08779, 1.25), (-1.609e-08, 0.4305, 1.25), (0.08398, 0.4222, 1.25), (0.1647, 0.3977, 1.25), (0.2392, 0.3579, 1.25), (0.3219, -0.2151, 1.214), (0.3577, -0.1481, 1.214), (0.3797, -0.07552, 1.214), (0.3871, 2.923e-08, 1.214), (-0.45, 4.345e-07, 1.25), (-0.4414, 0.08779, 1.25), (-0.4157, 0.1722, 1.25), (-0.3742, 0.25, 1.25), (0.2392, 0.3579, 1.2), (0.1647, 0.3977, 1.2), (0.08398, 0.4222, 1.2), (-1.062e-08, 0.4305, 1.2), (0.2291, 1.73e-08, 1.226), (0.2247, -0.04469, 1.226), (0.2116, -0.08767, 1.226), (0.1905, -0.1273, 1.226), (-0.07552, 0.3797, 1.214), (-0.1481, 0.3577, 1.214), (-0.2151, 0.3219, 1.214), (-0.2737, 0.2737, 1.214), (0.3742, -0.25, 1.25), (0.4157, -0.1722, 1.25), (0.4414, -0.08779, 1.25), (0.45, 3.397e-08, 1.25), (0.4222, 0.08398, 1.2), (0.3977, 0.1647, 1.2), (0.3579, 0.2392, 1.2), (0.3044, 0.3044, 1.2)], [], [(0, 1, 3, 2), (2, 3, 5, 4), (4, 5, 7, 6), (6, 7, 9, 8), (8, 9, 11, 10), (10, 11, 13, 12), (12, 13, 15, 14), (14, 15, 17, 16), (16, 17, 19, 18), (18, 19, 21, 20), (20, 21, 23, 22), (22, 23, 25, 24), (24, 25, 27, 26), (26, 27, 29, 28), (28, 29, 31, 30), (30, 31, 33, 32), (32, 33, 35, 34), (34, 35, 37, 36), (36, 37, 39, 38), (38, 39, 41, 40), (40, 41, 43, 42), (42, 43, 45, 44), (44, 45, 47, 46), (46, 47, 49, 48), (48, 49, 51, 50), (50, 51, 53, 52), (52, 53, 55, 54), (54, 55, 57, 56), (56, 57, 59, 58), (58, 59, 61, 60), (97, 96, 85, 86), (62, 63, 1, 0), (60, 61, 63, 62), (0, 2, 4, 6, 8, 10, 12, 14, 16, 18, 20, 22, 24, 26, 28, 30, 32, 34, 36, 38, 40, 42, 44, 46, 48, 50, 52, 54, 56, 58, 60, 62), (99, 98, 73, 74), (101, 100, 92, 93), (103, 102, 80, 81), (105, 104, 68, 69), (107, 106, 87, 88), (109, 108, 75, 76), (111, 110, 94, 95), (113, 112, 82, 83), (115, 114, 70, 71), (117, 116, 89, 90), (119, 118, 77, 78), (121, 120, 65, 66), (96, 122, 84, 85), (98, 123, 72, 73), (100, 124, 91, 92), (102, 125, 79, 80), (104, 126, 67, 68), (106, 97, 86, 87), (120, 127, 64, 65), (108, 99, 74, 75), (110, 101, 93, 94), (112, 103, 81, 82), (114, 105, 69, 70), (116, 107, 88, 89), (118, 109, 76, 77), (127, 111, 95, 64), (122, 113, 83, 84), (123, 115, 71, 72), (124, 117, 90, 91), (125, 119, 78, 79), (126, 121, 66, 67), (143, 158, 96, 97), (142, 157, 98, 99), (141, 156, 100, 101), (140, 131, 102, 103), (155, 130, 104, 105), (154, 129, 106, 107), (153, 128, 108, 109), (152, 151, 110, 111), (135, 150, 112, 113), (134, 149, 114, 115), (133, 148, 116, 117), (132, 147, 118, 119), (159, 146, 120, 121), (158, 145, 122, 96), (157, 144, 123, 98), (156, 139, 124, 100), (131, 138, 125, 102), (130, 137, 126, 104), (129, 143, 97, 106), (146, 136, 127, 120), (128, 142, 99, 108), (151, 141, 101, 110), (150, 140, 103, 112), (149, 155, 105, 114), (148, 154, 107, 116), (147, 153, 109, 118), (136, 152, 111, 127), (145, 135, 113, 122), (144, 134, 115, 123), (139, 133, 117, 124), (138, 132, 119, 125), (137, 159, 121, 126), (41, 39, 135, 145), (39, 37, 150, 135), (17, 15, 134, 144), (47, 45, 143, 129), (13, 11, 155, 149), (27, 25, 153, 147), (55, 53, 133, 139), (31, 29, 132, 138), (11, 9, 130, 155), (59, 57, 156, 141), (19, 17, 144, 157), (57, 55, 139, 156), (53, 51, 148, 133), (5, 3, 146, 159), (23, 21, 142, 128), (3, 1, 136, 146), (33, 31, 138, 131), (9, 7, 137, 130), (1, 63, 152, 136), (51, 49, 154, 148), (7, 5, 159, 137), (63, 61, 151, 152), (15, 13, 149, 134), (45, 43, 158, 143), (25, 23, 128, 153), (49, 47, 129, 154), (21, 19, 157, 142), (35, 33, 131, 140), (43, 41, 145, 158), (29, 27, 147, 132), (61, 59, 141, 151), (37, 35, 140, 150), (169, 170, 417, 435), (190, 160, 418, 436), (168, 189, 430, 443), (170, 187, 343, 417), (172, 173, 442, 419), (165, 166, 341, 439), (171, 183, 340, 438), (167, 168, 443, 420), (174, 181, 434, 346), (176, 179, 444, 393), (164, 165, 439, 433), (175, 176, 393, 342), (177, 178, 392, 431), (183, 172, 419, 340), (179, 177, 431, 444), (163, 164, 433, 345), (161, 162, 395, 441), (173, 182, 429, 442), (160, 161, 441, 418), (180, 175, 342, 440), (162, 163, 345, 395), (184, 171, 438, 432), (166, 167, 420, 341), (182, 174, 346, 429), (188, 169, 435, 347), (81, 80, 187, 170), (76, 75, 183, 171), (71, 70, 181, 174), (66, 65, 177, 179), (77, 76, 171, 184), (72, 71, 174, 182), (67, 66, 179, 176), (83, 82, 169, 188), (78, 77, 184, 185), (73, 72, 182, 173), (94, 93, 160, 190), (84, 83, 188, 189), (79, 78, 185, 186), (69, 68, 175, 180), (95, 94, 190, 191), (85, 84, 189, 168), (80, 79, 186, 187), (75, 74, 172, 183), (70, 69, 180, 181), (65, 64, 178, 177), (64, 95, 191, 178), (86, 85, 168, 167), (91, 90, 163, 162), (90, 89, 164, 163), (74, 73, 173, 172), (89, 88, 165, 164), (68, 67, 176, 175), (88, 87, 166, 165), (93, 92, 161, 160), (82, 81, 170, 169), (87, 86, 167, 166), (92, 91, 162, 161), (225, 224, 213, 214), (198, 197, 289, 290), (227, 226, 201, 202), (229, 228, 220, 221), (231, 230, 208, 209), (233, 232, 196, 197), (235, 234, 215, 216), (237, 236, 203, 204), (239, 238, 222, 223), (241, 240, 210, 211), (243, 242, 198, 199), (245, 244, 217, 218), (247, 246, 205, 206), (249, 248, 193, 194), (224, 250, 212, 213), (226, 251, 200, 201), (228, 252, 219, 220), (230, 253, 207, 208), (232, 254, 195, 196), (234, 225, 214, 215), (248, 255, 192, 193), (236, 227, 202, 203), (238, 229, 221, 222), (240, 231, 209, 210), (242, 233, 197, 198), (244, 235, 216, 217), (246, 237, 204, 205), (255, 239, 223, 192), (250, 241, 211, 212), (251, 243, 199, 200), (252, 245, 218, 219), (253, 247, 206, 207), (254, 249, 194, 195), (420, 443, 224, 225), (419, 442, 226, 227), (418, 441, 228, 229), (417, 343, 230, 231), (440, 342, 232, 233), (439, 341, 234, 235), (438, 340, 236, 237), (437, 436, 238, 239), (347, 435, 240, 241), (346, 434, 242, 243), (345, 433, 244, 245), (344, 432, 246, 247), (444, 431, 248, 249), (443, 430, 250, 224), (442, 429, 251, 226), (441, 395, 252, 228), (343, 394, 253, 230), (342, 393, 254, 232), (341, 420, 225, 234), (431, 392, 255, 248), (340, 419, 227, 236), (436, 418, 229, 238), (435, 417, 231, 240), (434, 440, 233, 242), (433, 439, 235, 244), (432, 438, 237, 246), (392, 437, 239, 255), (430, 347, 241, 250), (429, 346, 243, 251), (395, 345, 245, 252), (394, 344, 247, 253), (393, 444, 249, 254), (189, 188, 347, 430), (181, 180, 440, 434), (288, 263, 452, 268), (460, 459, 294, 295), (186, 185, 344, 394), (200, 199, 291, 476), (211, 210, 399, 400), (215, 214, 447, 448), (258, 257, 301, 302), (213, 212, 445, 446), (223, 222, 338, 339), (261, 260, 449, 450), (459, 458, 293, 294), (219, 218, 459, 460), (336, 460, 295, 284), (400, 399, 274, 275), (457, 448, 371, 292), (256, 473, 405, 300), (205, 204, 256, 257), (187, 186, 394, 343), (178, 191, 437, 392), (220, 219, 460, 336), (398, 397, 272, 273), (337, 336, 284, 285), (399, 398, 273, 274), (290, 289, 269, 270), (191, 190, 436, 437), (209, 208, 397, 398), (397, 259, 303, 272), (260, 339, 287, 449), (204, 203, 473, 256), (217, 216, 457, 458), (201, 200, 476, 475), (210, 209, 398, 399), (448, 447, 370, 371), (339, 338, 286, 287), (473, 474, 406, 405), (291, 290, 270, 271), (185, 184, 432, 344), (193, 192, 260, 261), (218, 217, 458, 459), (476, 291, 271, 408), (445, 400, 275, 368), (221, 220, 336, 337), (194, 193, 261, 262), (214, 213, 446, 447), (338, 337, 285, 286), (259, 258, 302, 303), (195, 194, 262, 263), (202, 201, 475, 474), (475, 476, 408, 407), (458, 457, 292, 293), (196, 195, 263, 288), (208, 207, 259, 397), (206, 205, 257, 258), (197, 196, 288, 289), (222, 221, 337, 338), (199, 198, 290, 291), (474, 475, 407, 406), (271, 270, 478, 477), (289, 288, 268, 269), (203, 202, 474, 473), (447, 446, 369, 370), (446, 445, 368, 369), (212, 211, 400, 445), (257, 256, 300, 301), (207, 206, 258, 259), (192, 223, 339, 260), (262, 261, 450, 451), (263, 262, 451, 452), (216, 215, 448, 457), (350, 349, 265, 266), (286, 285, 313, 314), (407, 408, 367, 366), (275, 274, 350, 351), (301, 300, 320, 321), (293, 292, 360, 361), (268, 452, 461, 480), (287, 286, 314, 315), (369, 368, 332, 333), (303, 302, 322, 323), (294, 293, 361, 362), (408, 271, 477, 367), (451, 450, 463, 462), (449, 287, 315, 464), (370, 369, 333, 334), (405, 406, 365, 364), (368, 275, 351, 332), (295, 294, 362, 363), (270, 269, 479, 478), (450, 449, 464, 463), (371, 370, 334, 335), (406, 407, 366, 365), (274, 273, 349, 350), (284, 295, 363, 312), (272, 303, 323, 348), (452, 451, 462, 461), (269, 268, 480, 479), (285, 284, 312, 313), (292, 371, 335, 360), (300, 405, 364, 320), (273, 272, 348, 349), (302, 301, 321, 322), (327, 409, 376, 387), (320, 364, 453, 296), (312, 363, 391, 472), (313, 312, 472, 471), (322, 321, 297, 298), (462, 463, 411, 410), (367, 477, 324, 456), (351, 350, 266, 267), (361, 360, 388, 389), (315, 314, 470, 469), (323, 322, 298, 299), (480, 461, 409, 327), (335, 334, 310, 311), (332, 351, 267, 308), (366, 367, 456, 455), (348, 323, 299, 264), (463, 464, 412, 411), (334, 333, 309, 310), (479, 480, 327, 326), (365, 366, 455, 454), (363, 362, 390, 391), (464, 315, 469, 412), (360, 335, 311, 388), (478, 479, 326, 325), (349, 348, 264, 265), (364, 365, 454, 453), (362, 361, 389, 390), (314, 313, 471, 470), (321, 320, 296, 297), (461, 462, 410, 409), (333, 332, 308, 309), (477, 478, 325, 324), (373, 372, 316, 317), (391, 390, 403, 404), (412, 469, 276, 379), (324, 325, 385, 384), (308, 267, 331, 421), (297, 296, 372, 373), (388, 311, 424, 401), (325, 326, 386, 385), (265, 264, 328, 329), (299, 298, 374, 375), (453, 454, 426, 425), (310, 309, 422, 423), (411, 412, 379, 378), (472, 391, 404, 279), (456, 324, 384, 428), (471, 472, 279, 278), (454, 455, 427, 426), (309, 308, 421, 422), (410, 411, 378, 377), (390, 389, 402, 403), (326, 327, 387, 386), (470, 471, 278, 277), (267, 266, 330, 331), (296, 453, 425, 372), (264, 299, 375, 328), (311, 310, 423, 424), (409, 410, 377, 376), (389, 388, 401, 402), (469, 470, 277, 276), (455, 456, 428, 427), (266, 265, 329, 330), (298, 297, 373, 374), (385, 386, 358, 357), (425, 426, 467, 468), (424, 423, 382, 383), (276, 277, 414, 413), (330, 329, 353, 354), (375, 374, 318, 319), (428, 384, 356, 465), (426, 427, 466, 467), (279, 404, 307, 416), (379, 276, 413, 283), (421, 331, 355, 380), (378, 379, 283, 282), (386, 387, 359, 358), (372, 425, 468, 316), (403, 402, 305, 306), (401, 424, 383, 304), (329, 328, 352, 353), (377, 378, 282, 281), (328, 375, 319, 352), (427, 428, 465, 466), (402, 401, 304, 305), (423, 422, 381, 382), (278, 279, 416, 415), (376, 377, 281, 280), (374, 373, 317, 318), (384, 385, 357, 356), (404, 403, 306, 307), (422, 421, 380, 381), (277, 278, 415, 414), (331, 330, 354, 355), (387, 376, 280, 359), (281, 282, 396), (352, 319, 396), (466, 465, 396), (305, 304, 396), (382, 381, 396), (415, 416, 396), (280, 281, 396), (318, 317, 396), (356, 357, 396), (307, 306, 396), (381, 380, 396), (414, 415, 396), (355, 354, 396), (359, 280, 396), (317, 316, 396), (357, 358, 396), (468, 467, 396), (383, 382, 396), (413, 414, 396), (354, 353, 396), (319, 318, 396), (465, 356, 396), (467, 466, 396), (416, 307, 396), (283, 413, 396), (380, 355, 396), (282, 283, 396), (358, 359, 396), (316, 468, 396), (306, 305, 396), (304, 383, 396), (353, 352, 396)])
me_cylinder_004.polygons.foreach_set('use_smooth', [True] * 481)
me_cylinder_004.polygons.foreach_set('material_index', [0, 0, 0, 0, 0, 0, 0, 0, 0, 0, 0, 0, 0, 0, 0, 0, 0, 0, 0, 0, 0, 0, 0, 0, 0, 0, 0, 0, 0, 0, 1, 0, 0, 0, 1, 1, 1, 1, 1, 1, 1, 1, 1, 1, 1, 1, 1, 1, 1, 1, 1, 1, 1, 1, 1, 1, 1, 1, 1, 1, 1, 1, 1, 1, 1, 1, 1, 1, 1, 1, 1, 1, 1, 1, 1, 1, 1, 1, 1, 1, 1, 1, 1, 1, 1, 1, 1, 1, 1, 1, 1, 1, 1, 1, 1, 1, 1, 1, 1, 1, 1, 1, 1, 1, 1, 1, 1, 1, 1, 1, 1, 1, 1, 1, 1, 1, 1, 1, 1, 1, 1, 1, 1, 1, 1, 1, 1, 1, 1, 1, 1, 1, 1, 1, 1, 1, 1, 1, 1, 1, 1, 1, 1, 1, 1, 1, 1, 1, 1, 1, 1, 1, 1, 1, 0, 0, 0, 0, 0, 0, 0, 0, 0, 0, 0, 0, 0, 0, 0, 0, 0, 0, 0, 0, 0, 0, 0, 0, 0, 0, 0, 0, 0, 0, 0, 0, 1, 0, 1, 1, 1, 1, 1, 1, 1, 1, 1, 1, 1, 1, 1, 1, 1, 1, 1, 1, 1, 1, 1, 1, 1, 1, 1, 1, 1, 1, 1, 1, 1, 1, 1, 1, 1, 1, 1, 1, 1, 1, 1, 1, 1, 1, 1, 1, 1, 1, 1, 1, 1, 1, 1, 1, 1, 1, 1, 1, 1, 1, 1, 1, 1, 1, 1, 0, 0, 1, 0, 0, 0, 0, 0, 0, 0, 0, 0, 0, 0, 0, 0, 0, 1, 1, 0, 0, 0, 0, 0, 1, 0, 0, 0, 0, 0, 0, 0, 0, 0, 0, 0, 1, 0, 0, 0, 0, 0, 0, 0, 0, 0, 0, 0, 0, 0, 0, 0, 0, 0, 0, 0, 0, 0, 0, 0, 0, 0, 0, 0, 0, 0, 0, 0, 0, 0, 0, 0, 0, 0, 0, 0, 0, 0, 0, 0, 0, 0, 0, 0, 0, 0, 0, 0, 0, 0, 0, 0, 0, 0, 0, 0, 0, 0, 0, 0, 0, 0, 0, 0, 0, 0, 0, 0, 0, 0, 0, 0, 0, 0, 0, 0, 0, 0, 0, 0, 0, 0, 0, 0, 0, 0, 0, 0, 0, 0, 0, 0, 0, 0, 0, 0, 0, 0, 0, 0, 0, 0, 0, 0, 0, 0, 0, 0, 0, 0, 0, 0, 0, 0, 0, 0, 0, 0, 0, 0, 0, 0, 0, 0, 0, 0, 0, 0, 0, 0, 0, 0, 0, 0, 0, 0, 0, 0, 0, 0, 0, 0, 0, 0, 0, 0, 0, 0, 0, 0, 0, 0, 0, 0, 0, 0, 0, 0, 0, 0, 0, 0, 0, 0, 0, 0, 0, 0, 0, 0, 0, 0, 0, 0, 0, 0, 0, 0, 0, 0, 0, 0, 0, 0, 0, 0, 0, 0])
me_cylinder_004.materials.append(mat_paintedmetal_white1)
me_cylinder_004.materials.append(mat_cc_patchy)
me_cylinder_004.use_remesh_preserve_volume = False
me_cylinder_004.use_remesh_preserve_attributes = False
me_cylinder_004.use_mirror_vertex_groups = False
me_cylinder_004.update()
me_circle_001 = bpy.data.meshes.new('Circle.001')
me_circle_001.from_pydata([(9.313e-10, -0.47, 1.11), (9.313e-10, -0.47, 1.1), (9.313e-10, -0.45, 1.1), (9.313e-10, -0.45, 1.11), (9.313e-10, -0.45, 0.86), (9.313e-10, -0.45, 0.85), (9.313e-10, -0.47, 0.85), (9.313e-10, -0.47, 0.86), (9.313e-10, -0.47, 0.16), (9.313e-10, -0.47, 0.15), (9.313e-10, -0.45, 0.15), (9.313e-10, -0.45, 0.16), (9.313e-10, -0.46, 0.05), (9.313e-10, -0.46, 0.0), (9.313e-10, -0.45, 0.0), (9.313e-10, -0.45, 0.06), (0.09169, -0.461, 0.41), (0.09169, -0.461, 0.4), (0.08779, -0.4414, 0.4), (0.08779, -0.4414, 0.41), (0.08779, -0.4414, 0.06), (0.08779, -0.4414, 0.0), (0.08974, -0.4512, 0.0), (0.08974, -0.4512, 0.05), (0.08779, -0.4414, 0.16), (0.08779, -0.4414, 0.15), (0.09169, -0.461, 0.15), (0.09169, -0.461, 0.16), (0.09169, -0.461, 0.86), (0.09169, -0.461, 0.85), (0.08779, -0.4414, 0.85), (0.08779, -0.4414, 0.86), (0.08779, -0.4414, 1.11), (0.08779, -0.4414, 1.1), (0.09169, -0.461, 1.1), (0.09169, -0.461, 1.11), (9.313e-10, -0.45, 0.41), (9.313e-10, -0.45, 0.4), (9.313e-10, -0.47, 0.4), (9.313e-10, -0.47, 0.41)], [], [(31, 28, 7, 4), (20, 23, 12, 15), (25, 24, 11, 10), (30, 31, 4, 5), (19, 16, 39, 36), (35, 34, 1, 0), (24, 27, 8, 11), (29, 30, 5, 6), (18, 19, 36, 37), (34, 33, 2, 1), (23, 22, 13, 12), (28, 29, 6, 7), (17, 18, 37, 38), (33, 32, 3, 2), (22, 21, 14, 13), (27, 26, 9, 8), (16, 17, 38, 39), (32, 35, 0, 3), (21, 20, 15, 14), (26, 25, 10, 9)])
me_circle_001.materials.append(mat_paintedmetal_white1)
me_circle_001.use_remesh_preserve_volume = False
me_circle_001.use_remesh_preserve_attributes = False
me_circle_001.use_mirror_vertex_groups = False
me_circle_001.update()
me_plane_015 = bpy.data.meshes.new('Plane.015')
me_plane_015.from_pydata([], [], [])
me_plane_015.use_remesh_preserve_volume = False
me_plane_015.use_remesh_preserve_attributes = False
me_plane_015.use_mirror_vertex_groups = False
me_plane_015.update()

# ---- objects
ob_empty_002 = bpy.data.objects.new('Empty.002', None)
ob_circle_003 = bpy.data.objects.new('Circle.003', me_circle_005)
ob_empty_001 = bpy.data.objects.new('Empty.001', None)
ob_circle_001 = bpy.data.objects.new('Circle.001', me_circle_000)
ob_plane_056 = bpy.data.objects.new('Plane.056', me_plane_014)
ob_plane_055 = bpy.data.objects.new('Plane.055', me_plane_014)
ob_plane_054 = bpy.data.objects.new('Plane.054', me_plane_014)
ob_cube_011 = bpy.data.objects.new('Cube.011', me_cube_017)
ob_cube_010 = bpy.data.objects.new('Cube.010', me_cube_017)
ob_cube_009 = bpy.data.objects.new('Cube.009', me_cube_017)
ob_cube_008 = bpy.data.objects.new('Cube.008', me_cube_017)
ob_cube_007 = bpy.data.objects.new('Cube.007', me_cube_017)
ob_cube_006 = bpy.data.objects.new('Cube.006', me_cube_017)
ob_plane_047 = bpy.data.objects.new('Plane.047', me_plane_013)
ob_plane_003 = bpy.data.objects.new('Plane.003', me_plane_012)
ob_plane_000 = bpy.data.objects.new('Plane.000', me_plane_012)
ob_plane_053 = bpy.data.objects.new('Plane.053', me_plane_037)
ob_plane_052 = bpy.data.objects.new('Plane.052', me_plane_037)
ob_plane_046 = bpy.data.objects.new('Plane.046', me_plane_037)
ob_plane_042 = bpy.data.objects.new('Plane.042', me_plane_037)
ob_plane_041 = bpy.data.objects.new('Plane.041', me_plane_001)
ob_plane_051 = bpy.data.objects.new('Plane.051', me_plane_001)
ob_plane_050 = bpy.data.objects.new('Plane.050', me_plane_037)
ob_plane_049 = bpy.data.objects.new('Plane.049', me_plane_037)
ob_plane_048 = bpy.data.objects.new('Plane.048', me_plane_033)
ob_plane_045 = bpy.data.objects.new('Plane.045', me_plane_037)
ob_plane_044 = bpy.data.objects.new('Plane.044', me_plane_037)
ob_plane_043 = bpy.data.objects.new('Plane.043', me_plane_033)
ob_plane_040 = bpy.data.objects.new('Plane.040', me_plane_036)
ob_plane_039 = bpy.data.objects.new('Plane.039', me_plane_036)
ob_cylinder_009 = bpy.data.objects.new('Cylinder.009', me_cylinder)
ob_cylinder_008 = bpy.data.objects.new('Cylinder.008', me_cylinder)
ob_plane_038 = bpy.data.objects.new('Plane.038', me_plane_036)
ob_plane_031 = bpy.data.objects.new('Plane.031', me_plane_036)
ob_plane_027 = bpy.data.objects.new('Plane.027', me_plane_010)
ob_plane_037 = bpy.data.objects.new('Plane.037', me_plane_008)
ob_plane_036 = bpy.data.objects.new('Plane.036', me_plane_033)
ob_plane_035 = bpy.data.objects.new('Plane.035', me_plane_037)
ob_plane_034 = bpy.data.objects.new('Plane.034', me_plane_037)
ob_plane_033 = bpy.data.objects.new('Plane.033', me_plane_036)
ob_plane_032 = bpy.data.objects.new('Plane.032', me_plane_036)
ob_plane_030 = bpy.data.objects.new('Plane.030', me_plane_033)
ob_plane_029 = bpy.data.objects.new('Plane.029', me_plane_037)
ob_plane_028 = bpy.data.objects.new('Plane.028', me_plane_037)
ob_plane_026 = bpy.data.objects.new('Plane.026', me_plane_001)
ob_cylinder_007 = bpy.data.objects.new('Cylinder.007', me_cylinder)
ob_cylinder_006 = bpy.data.objects.new('Cylinder.006', me_cylinder)
ob_cylinder_003 = bpy.data.objects.new('Cylinder.003', me_cylinder)
ob_plane_002 = bpy.data.objects.new('Plane.002', me_plane_033)
ob_plane_025 = bpy.data.objects.new('Plane.025', me_plane_009)
ob_plane_022 = bpy.data.objects.new('Plane.022', me_plane_009)
ob_plane_017 = bpy.data.objects.new('Plane.017', me_plane_009)
ob_plane_013 = bpy.data.objects.new('Plane.013', me_plane_009)
ob_cube_002 = bpy.data.objects.new('Cube.002', me_cube_006)
ob_plane_001 = bpy.data.objects.new('Plane.001', me_plane_001)
ob_plane_024 = bpy.data.objects.new('Plane.024', me_plane_001)
ob_cube_003 = bpy.data.objects.new('Cube.003', me_cube_006)
ob_plane_023 = bpy.data.objects.new('Plane.023', me_plane_033)
ob_plane_021 = bpy.data.objects.new('Plane.021', me_plane_009)
ob_plane_020 = bpy.data.objects.new('Plane.020', me_plane_009)
ob_plane_019 = bpy.data.objects.new('Plane.019', me_plane_009)
ob_plane_018 = bpy.data.objects.new('Plane.018', me_plane_009)
ob_plane_016 = bpy.data.objects.new('Plane.016', me_plane_033)
ob_cube_000 = bpy.data.objects.new('Cube.000', me_cube_006)
ob_plane_012 = bpy.data.objects.new('Plane.012', me_plane_036)
ob_plane_011 = bpy.data.objects.new('Plane.011', me_plane_036)
ob_plane_010 = bpy.data.objects.new('Plane.010', me_plane_033)
ob_plane_009 = bpy.data.objects.new('Plane.009', me_plane_036)
ob_plane_008 = bpy.data.objects.new('Plane.008', me_plane_009)
ob_plane_007 = bpy.data.objects.new('Plane.007', me_plane_009)
ob_plane_015 = bpy.data.objects.new('Plane.015', me_plane_009)
ob_plane_014 = bpy.data.objects.new('Plane.014', me_plane_009)
ob_plane_006 = bpy.data.objects.new('Plane.006', me_plane_036)
ob_plane_005 = bpy.data.objects.new('Plane.005', me_plane_033)
ob_cube_001 = bpy.data.objects.new('Cube.001', me_cube_006)
ob_plane_004 = bpy.data.objects.new('Plane.004', me_plane_001)
ob_rotationcontrol_001 = bpy.data.objects.new('RotationControl.001', None)
ob_cameratarget = bpy.data.objects.new('CameraTarget', None)
ob_camera = bpy.data.objects.new('Camera', cam_camera)
ob_lamp_001 = bpy.data.objects.new('Lamp.001', light_lamp_004)
ob_lamp = bpy.data.objects.new('Lamp', light_lamp_003)
ob_cylinder_004 = bpy.data.objects.new('Cylinder.004', me_cylinder)
ob_cube_005 = bpy.data.objects.new('Cube.005', me_cube_015)
ob_cube_004 = bpy.data.objects.new('Cube.004', me_cube_017)
ob_cube_012 = bpy.data.objects.new('Cube.012', me_cube_018)
ob_cylinder_001 = bpy.data.objects.new('Cylinder.001', me_cylinder_005)
ob_cylinder_002 = bpy.data.objects.new('Cylinder.002', me_cylinder_006)
ob_cylinder = bpy.data.objects.new('Cylinder', me_cylinder_004)
ob_empty = bpy.data.objects.new('Empty', None)
ob_circle = bpy.data.objects.new('Circle', me_circle_001)
ob_plane_057 = bpy.data.objects.new('Plane.057', me_plane_015)
ob_plane_058 = bpy.data.objects.new('Plane.058', me_plane_015)
ob_plane_059 = bpy.data.objects.new('Plane.059', me_plane_015)
ob_plane_060 = bpy.data.objects.new('Plane.060', me_plane_015)
ob_plane_061 = bpy.data.objects.new('Plane.061', me_plane_015)
ob_plane_062 = bpy.data.objects.new('Plane.062', me_plane_015)

# ---- transforms, parenting, visibility, modifiers, constraints
ob_empty_002.location = (-45.0, 0.0, 0.0)
ob_empty_002.rotation_euler = (0.0, 0.0, 0.1963)
ob_empty_002.scale = (1.0, 1.0, 1.0)
ob_empty_002.empty_image_offset = (0.0, 0.0)
ob_empty_002.lineart.crease_threshold = 0.0
ob_circle_003.location = (-45.0, 0.0, 0.0)
ob_circle_003.lineart.crease_threshold = 0.0
_m = ob_circle_003.modifiers.new('Array', 'ARRAY')
_m.count = 32
_m.constant_offset_displace = (0.0, 0.0, 0.0)
_m.use_relative_offset = False
_m.use_object_offset = True
_m.offset_object = ob_empty_002
ob_empty_001.location = (-50.0, 0.0, 0.0)
ob_empty_001.rotation_euler = (0.0, 0.0, 0.1963)
ob_empty_001.scale = (1.0, 1.0, 1.0)
ob_empty_001.empty_image_offset = (0.0, 0.0)
ob_empty_001.lineart.crease_threshold = 0.0
ob_circle_001.location = (-50.0, 0.0, 0.0)
ob_circle_001.lineart.crease_threshold = 0.0
_m = ob_circle_001.modifiers.new('Array', 'ARRAY')
_m.count = 32
_m.constant_offset_displace = (0.0, 0.0, 0.0)
_m.use_relative_offset = False
_m.use_object_offset = True
_m.offset_object = ob_empty_001
ob_plane_056.location = (-55.0, -1.788e-07, 0.0)
ob_plane_056.rotation_euler = (0.0, 0.0, 1.571)
ob_plane_056.lineart.crease_threshold = 0.0
ob_plane_055.location = (-50.0, -1.788e-07, 0.0)
ob_plane_055.rotation_euler = (0.0, 0.0, 1.571)
ob_plane_055.lineart.crease_threshold = 0.0
ob_plane_054.location = (-45.0, -1.788e-07, 0.0)
ob_plane_054.rotation_euler = (0.0, 0.0, 1.571)
ob_plane_054.lineart.crease_threshold = 0.0
ob_cube_011.location = (-39.9, 0.9, -5.96e-08)
ob_cube_011.rotation_euler = (0.0, 0.0, 9.425)
ob_cube_011.lineart.crease_threshold = 0.0
_m = ob_cube_011.modifiers.new('Array', 'ARRAY')
_m.count = 8
_m.constant_offset_displace = (0.0, 0.0, 0.0)
_m.relative_offset_displace = (0.0, 1.0, 0.0)
ob_cube_010.location = (-39.1, 0.6, -5.96e-08)
ob_cube_010.rotation_euler = (0.0, 0.0, 7.854)
ob_cube_010.lineart.crease_threshold = 0.0
_m = ob_cube_010.modifiers.new('Array', 'ARRAY')
_m.count = 8
_m.constant_offset_displace = (0.0, 0.0, 0.0)
_m.relative_offset_displace = (0.0, 1.0, 0.0)
ob_cube_009.location = (-39.1, -0.9, -5.96e-08)
ob_cube_009.rotation_euler = (0.0, 0.0, 6.283)
ob_cube_009.lineart.crease_threshold = 0.0
_m = ob_cube_009.modifiers.new('Array', 'ARRAY')
_m.count = 18
_m.constant_offset_displace = (0.0, 0.0, 0.0)
_m.relative_offset_displace = (0.0, 1.0, 0.0)
ob_cube_008.location = (-40.9, -0.9, -5.96e-08)
ob_cube_008.rotation_euler = (0.0, 0.0, 4.712)
ob_cube_008.lineart.crease_threshold = 0.0
_m = ob_cube_008.modifiers.new('Array', 'ARRAY')
_m.count = 18
_m.constant_offset_displace = (0.0, 0.0, 0.0)
_m.relative_offset_displace = (0.0, 1.0, 0.0)
ob_cube_007.location = (-40.9, 0.9, -5.96e-08)
ob_cube_007.rotation_euler = (0.0, 0.0, 3.142)
ob_cube_007.lineart.crease_threshold = 0.0
_m = ob_cube_007.modifiers.new('Array', 'ARRAY')
_m.count = 18
_m.constant_offset_displace = (0.0, 0.0, 0.0)
_m.relative_offset_displace = (0.0, 1.0, 0.0)
ob_cube_006.location = (-35.9, 0.9, -5.96e-08)
ob_cube_006.rotation_euler = (0.0, 0.0, 3.142)
ob_cube_006.lineart.crease_threshold = 0.0
_m = ob_cube_006.modifiers.new('Array', 'ARRAY')
_m.count = 18
_m.constant_offset_displace = (0.0, 0.0, 0.0)
_m.relative_offset_displace = (0.0, 1.0, 0.0)
ob_plane_047.location = (-30.0, -1.788e-07, 0.0)
ob_plane_047.rotation_euler = (0.0, 0.0, 1.571)
ob_plane_047.lineart.crease_threshold = 0.0
ob_plane_003.location = (-40.0, -1.788e-07, 0.0)
ob_plane_003.rotation_euler = (0.0, 0.0, 1.571)
ob_plane_003.lineart.crease_threshold = 0.0
ob_plane_000.location = (-35.0, -1.788e-07, 0.0)
ob_plane_000.rotation_euler = (0.0, 0.0, 1.571)
ob_plane_000.lineart.crease_threshold = 0.0
ob_plane_053.location = (-14.3, -0.9, 0.0)
ob_plane_053.rotation_euler = (0.0, 0.0, 6.283)
ob_plane_053.lineart.crease_threshold = 0.0
_m = ob_plane_053.modifiers.new('Array', 'ARRAY')
_m.count = 1
_m.constant_offset_displace = (0.0, 0.0, 0.0)
_m.relative_offset_displace = (0.0, 0.0, 1.0)
ob_plane_052.location = (-15.7, -0.9, 0.0)
ob_plane_052.rotation_euler = (0.0, 0.0, 4.712)
ob_plane_052.lineart.crease_threshold = 0.0
_m = ob_plane_052.modifiers.new('Array', 'ARRAY')
_m.count = 1
_m.constant_offset_displace = (0.0, 0.0, 0.0)
_m.relative_offset_displace = (0.0, 0.0, 1.0)
ob_plane_046.location = (-14.3, -0.3, 0.0)
ob_plane_046.rotation_euler = (0.0, 0.0, 1.571)
ob_plane_046.lineart.crease_threshold = 0.0
_m = ob_plane_046.modifiers.new('Array', 'ARRAY')
_m.count = 1
_m.constant_offset_displace = (0.0, 0.0, 0.0)
_m.relative_offset_displace = (0.0, 0.0, 1.0)
ob_plane_042.location = (-15.7, -0.3, 0.0)
ob_plane_042.rotation_euler = (0.0, 0.0, 3.142)
ob_plane_042.lineart.crease_threshold = 0.0
_m = ob_plane_042.modifiers.new('Array', 'ARRAY')
_m.count = 1
_m.constant_offset_displace = (0.0, 0.0, 0.0)
_m.relative_offset_displace = (0.0, 0.0, 1.0)
ob_plane_041.location = (-15.0, -1.788e-07, 0.0)
ob_plane_041.rotation_euler = (0.0, 0.0, 1.571)
ob_plane_041.lineart.crease_threshold = 0.0
ob_plane_051.location = (-20.0, -1.788e-07, 0.0)
ob_plane_051.rotation_euler = (0.0, 0.0, 1.571)
ob_plane_051.lineart.crease_threshold = 0.0
ob_plane_050.location = (-20.7, -0.3, 0.0)
ob_plane_050.rotation_euler = (0.0, 0.0, 3.142)
ob_plane_050.lineart.crease_threshold = 0.0
_m = ob_plane_050.modifiers.new('Array', 'ARRAY')
_m.count = 3
_m.constant_offset_displace = (0.0, 0.0, 0.0)
_m.relative_offset_displace = (0.0, 0.0, 1.0)
ob_plane_049.location = (-19.3, -0.3, 0.0)
ob_plane_049.rotation_euler = (0.0, 0.0, 1.571)
ob_plane_049.lineart.crease_threshold = 0.0
_m = ob_plane_049.modifiers.new('Array', 'ARRAY')
_m.count = 3
_m.constant_offset_displace = (0.0, 0.0, 0.0)
_m.relative_offset_displace = (0.0, 0.0, 1.0)
ob_plane_048.location = (-19.4, -0.3, 0.45)
ob_plane_048.rotation_euler = (0.0, 0.0, 7.854)
ob_plane_048.lineart.crease_threshold = 0.0
_m = ob_plane_048.modifiers.new('Array', 'ARRAY')
_m.count = 3
_m.constant_offset_displace = (0.0, 0.0, 0.0)
_m.relative_offset_displace = (0.0, 1.0, 0.0)
_m = ob_plane_048.modifiers.new('Array.001', 'ARRAY')
_m.constant_offset_displace = (0.0, 0.0, 0.0)
_m.relative_offset_displace = (0.0, 0.0, 1.0)
ob_plane_045.location = (-20.7, -0.9, 0.0)
ob_plane_045.rotation_euler = (0.0, 0.0, 4.712)
ob_plane_045.lineart.crease_threshold = 0.0
_m = ob_plane_045.modifiers.new('Array', 'ARRAY')
_m.count = 3
_m.constant_offset_displace = (0.0, 0.0, 0.0)
_m.relative_offset_displace = (0.0, 0.0, 1.0)
ob_plane_044.location = (-19.3, -0.9, 0.0)
ob_plane_044.rotation_euler = (0.0, 0.0, 6.283)
ob_plane_044.lineart.crease_threshold = 0.0
_m = ob_plane_044.modifiers.new('Array', 'ARRAY')
_m.count = 3
_m.constant_offset_displace = (0.0, 0.0, 0.0)
_m.relative_offset_displace = (0.0, 0.0, 1.0)
ob_plane_043.location = (-20.6, -0.9, 0.45)
ob_plane_043.rotation_euler = (0.0, 0.0, 4.712)
ob_plane_043.lineart.crease_threshold = 0.0
_m = ob_plane_043.modifiers.new('Array', 'ARRAY')
_m.count = 3
_m.constant_offset_displace = (0.0, 0.0, 0.0)
_m.relative_offset_displace = (0.0, 1.0, 0.0)
_m = ob_plane_043.modifiers.new('Array.001', 'ARRAY')
_m.constant_offset_displace = (0.0, 0.0, 0.0)
_m.relative_offset_displace = (0.0, 0.0, 1.0)
ob_plane_040.location = (-19.4, -0.3, 0.0)
ob_plane_040.rotation_euler = (0.0, 0.0, 1.571)
ob_plane_040.lineart.crease_threshold = 0.0
_m = ob_plane_040.modifiers.new('Array', 'ARRAY')
_m.count = 3
_m.constant_offset_displace = (0.0, 0.0, 0.0)
_m.relative_offset_displace = (0.0, 1.0, 0.0)
_m = ob_plane_040.modifiers.new('Array.001', 'ARRAY')
_m.count = 1
_m.constant_offset_displace = (0.0, 0.0, 0.0)
_m.relative_offset_displace = (0.0, 0.0, 1.0)
ob_plane_039.location = (-20.6, -0.9, 0.0)
ob_plane_039.rotation_euler = (0.0, 0.0, -1.571)
ob_plane_039.lineart.crease_threshold = 0.0
_m = ob_plane_039.modifiers.new('Array', 'ARRAY')
_m.count = 3
_m.constant_offset_displace = (0.0, 0.0, 0.0)
_m.relative_offset_displace = (0.0, 1.0, 0.0)
_m = ob_plane_039.modifiers.new('Array.001', 'ARRAY')
_m.count = 1
_m.constant_offset_displace = (0.0, 0.0, 0.0)
_m.relative_offset_displace = (0.0, 0.0, 1.0)
ob_cylinder_009.location = (-20.4, -0.6, 0.0)
ob_cylinder_009.rotation_euler = (0.0, 0.0, 1.571)
ob_cylinder_009.lineart.crease_threshold = 0.0
_m = ob_cylinder_009.modifiers.new('Array', 'ARRAY')
_m.count = 3
_m.constant_offset_displace = (0.0, 0.0, 0.0)
_m.relative_offset_displace = (0.0, 0.0, 1.0)
ob_cylinder_008.location = (-25.4, -0.6, 0.0)
ob_cylinder_008.rotation_euler = (0.0, 0.0, 1.571)
ob_cylinder_008.lineart.crease_threshold = 0.0
_m = ob_cylinder_008.modifiers.new('Array', 'ARRAY')
_m.count = 5
_m.constant_offset_displace = (0.0, 0.0, 0.0)
_m.relative_offset_displace = (0.0, 0.0, 1.0)
ob_plane_038.location = (-25.6, -0.9, 0.0)
ob_plane_038.rotation_euler = (0.0, 0.0, -1.571)
ob_plane_038.lineart.crease_threshold = 0.0
_m = ob_plane_038.modifiers.new('Array', 'ARRAY')
_m.count = 3
_m.constant_offset_displace = (0.0, 0.0, 0.0)
_m.relative_offset_displace = (0.0, 1.0, 0.0)
_m = ob_plane_038.modifiers.new('Array.001', 'ARRAY')
_m.count = 1
_m.constant_offset_displace = (0.0, 0.0, 0.0)
_m.relative_offset_displace = (0.0, 0.0, 1.0)
ob_plane_031.location = (-24.4, -0.3, 0.0)
ob_plane_031.rotation_euler = (0.0, 0.0, 1.571)
ob_plane_031.lineart.crease_threshold = 0.0
_m = ob_plane_031.modifiers.new('Array', 'ARRAY')
_m.count = 3
_m.constant_offset_displace = (0.0, 0.0, 0.0)
_m.relative_offset_displace = (0.0, 1.0, 0.0)
_m = ob_plane_031.modifiers.new('Array.001', 'ARRAY')
_m.count = 1
_m.constant_offset_displace = (0.0, 0.0, 0.0)
_m.relative_offset_displace = (0.0, 0.0, 1.0)
ob_plane_027.location = (-25.0, -1.52e-06, 0.0)
ob_plane_027.rotation_euler = (0.0, 0.0, 1.571)
ob_plane_027.lineart.crease_threshold = 0.0
ob_plane_037.location = (-25.0, -0.6, 1.35)
ob_plane_037.rotation_euler = (0.0, 0.0, 1.571)
ob_plane_037.lineart.crease_threshold = 0.0
ob_plane_036.location = (-25.6, -0.9, 0.45)
ob_plane_036.rotation_euler = (0.0, 0.0, 4.712)
ob_plane_036.lineart.crease_threshold = 0.0
_m = ob_plane_036.modifiers.new('Array', 'ARRAY')
_m.count = 3
_m.constant_offset_displace = (0.0, 0.0, 0.0)
_m.relative_offset_displace = (0.0, 1.0, 0.0)
_m = ob_plane_036.modifiers.new('Array.001', 'ARRAY')
_m.constant_offset_displace = (0.0, 0.0, 0.0)
_m.relative_offset_displace = (0.0, 0.0, 1.0)
ob_plane_035.location = (-24.3, -0.9, 0.0)
ob_plane_035.rotation_euler = (0.0, 0.0, 6.283)
ob_plane_035.lineart.crease_threshold = 0.0
_m = ob_plane_035.modifiers.new('Array', 'ARRAY')
_m.count = 3
_m.constant_offset_displace = (0.0, 0.0, 0.0)
_m.relative_offset_displace = (0.0, 0.0, 1.0)
ob_plane_034.location = (-25.7, -0.9, 0.0)
ob_plane_034.rotation_euler = (0.0, 0.0, 4.712)
ob_plane_034.lineart.crease_threshold = 0.0
_m = ob_plane_034.modifiers.new('Array', 'ARRAY')
_m.count = 3
_m.constant_offset_displace = (0.0, 0.0, 0.0)
_m.relative_offset_displace = (0.0, 0.0, 1.0)
ob_plane_033.location = (-25.7, -0.4, 0.0)
ob_plane_033.rotation_euler = (0.0, 0.0, -3.142)
ob_plane_033.lineart.crease_threshold = 0.0
_m = ob_plane_033.modifiers.new('Array', 'ARRAY')
_m.count = 1
_m.constant_offset_displace = (0.0, 0.0, 0.0)
_m.relative_offset_displace = (0.0, 1.0, 0.0)
_m = ob_plane_033.modifiers.new('Array.001', 'ARRAY')
_m.count = 3
_m.constant_offset_displace = (0.0, 0.0, 0.0)
_m.relative_offset_displace = (0.0, 0.0, 1.0)
ob_plane_032.location = (-24.3, -0.8, 0.0)
ob_plane_032.rotation_euler = (0.0, 0.0, 1.192e-07)
ob_plane_032.lineart.crease_threshold = 0.0
_m = ob_plane_032.modifiers.new('Array', 'ARRAY')
_m.count = 1
_m.constant_offset_displace = (0.0, 0.0, 0.0)
_m.relative_offset_displace = (0.0, 1.0, 0.0)
_m = ob_plane_032.modifiers.new('Array.001', 'ARRAY')
_m.count = 3
_m.constant_offset_displace = (0.0, 0.0, 0.0)
_m.relative_offset_displace = (0.0, 0.0, 1.0)
ob_plane_030.location = (-24.4, -0.3, 0.45)
ob_plane_030.rotation_euler = (0.0, 0.0, 7.854)
ob_plane_030.lineart.crease_threshold = 0.0
_m = ob_plane_030.modifiers.new('Array', 'ARRAY')
_m.count = 3
_m.constant_offset_displace = (0.0, 0.0, 0.0)
_m.relative_offset_displace = (0.0, 1.0, 0.0)
_m = ob_plane_030.modifiers.new('Array.001', 'ARRAY')
_m.constant_offset_displace = (0.0, 0.0, 0.0)
_m.relative_offset_displace = (0.0, 0.0, 1.0)
ob_plane_029.location = (-24.3, -0.3, 0.0)
ob_plane_029.rotation_euler = (0.0, 0.0, 1.571)
ob_plane_029.lineart.crease_threshold = 0.0
_m = ob_plane_029.modifiers.new('Array', 'ARRAY')
_m.count = 3
_m.constant_offset_displace = (0.0, 0.0, 0.0)
_m.relative_offset_displace = (0.0, 0.0, 1.0)
ob_plane_028.location = (-25.7, -0.3, 0.0)
ob_plane_028.rotation_euler = (0.0, 0.0, 3.142)
ob_plane_028.lineart.crease_threshold = 0.0
_m = ob_plane_028.modifiers.new('Array', 'ARRAY')
_m.count = 3
_m.constant_offset_displace = (0.0, 0.0, 0.0)
_m.relative_offset_displace = (0.0, 0.0, 1.0)
ob_plane_026.location = (-25.0, -1.788e-07, 0.0)
ob_plane_026.rotation_euler = (0.0, 0.0, 1.571)
ob_plane_026.lineart.crease_threshold = 0.0
ob_cylinder_007.location = (-5.7, 0.7, 0.0)
ob_cylinder_007.rotation_euler = (0.0, 0.0, 1.571)
ob_cylinder_007.lineart.crease_threshold = 0.0
_m = ob_cylinder_007.modifiers.new('Array', 'ARRAY')
_m.constant_offset_displace = (0.0, 0.0, 0.0)
_m.relative_offset_displace = (0.0, 0.0, 1.0)
ob_cylinder_006.location = (-5.3, 0.7, 0.0)
ob_cylinder_006.rotation_euler = (0.0, 0.0, 1.571)
ob_cylinder_006.lineart.crease_threshold = 0.0
_m = ob_cylinder_006.modifiers.new('Array', 'ARRAY')
_m.constant_offset_displace = (0.0, 0.0, 0.0)
_m.relative_offset_displace = (0.0, 0.0, 1.0)
ob_cylinder_003.location = (-10.3, 0.7, 0.0)
ob_cylinder_003.rotation_euler = (0.0, 0.0, 1.571)
ob_cylinder_003.lineart.crease_threshold = 0.0
_m = ob_cylinder_003.modifiers.new('Array', 'ARRAY')
_m.count = 4
_m.constant_offset_displace = (0.0, 0.0, 0.0)
_m.relative_offset_displace = (0.0, 0.0, 1.0)
ob_plane_002.location = (-0.8, -1.0, 0.0)
ob_plane_002.rotation_euler = (0.0, 0.0, -1.571)
ob_plane_002.lineart.crease_threshold = 0.0
_m = ob_plane_002.modifiers.new('Array', 'ARRAY')
_m.count = 4
_m.constant_offset_displace = (0.0, 0.0, 0.0)
_m.relative_offset_displace = (0.0, 1.0, 0.0)
_m = ob_plane_002.modifiers.new('Array.001', 'ARRAY')
_m.count = 1
_m.constant_offset_displace = (0.0, 0.0, 0.0)
_m.relative_offset_displace = (0.0, 0.0, 1.0)
ob_plane_025.location = (-1.0, -1.0, 0.0)
ob_plane_025.rotation_euler = (0.0, 0.0, -1.571)
ob_plane_025.lineart.crease_threshold = 0.0
_m = ob_plane_025.modifiers.new('Array', 'ARRAY')
_m.count = 1
_m.constant_offset_displace = (0.0, 0.0, 0.0)
_m.relative_offset_displace = (0.0, 0.0, 1.0)
ob_plane_022.location = (1.0, -1.0, 0.0)
ob_plane_022.rotation_euler = (0.0, 0.0, 4.133e-07)
ob_plane_022.lineart.crease_threshold = 0.0
_m = ob_plane_022.modifiers.new('Array', 'ARRAY')
_m.count = 1
_m.constant_offset_displace = (0.0, 0.0, 0.0)
_m.relative_offset_displace = (0.0, 0.0, 1.0)
ob_plane_017.location = (-1.0, 1.0, 0.0)
ob_plane_017.rotation_euler = (0.0, 0.0, 3.142)
ob_plane_017.lineart.crease_threshold = 0.0
_m = ob_plane_017.modifiers.new('Array', 'ARRAY')
_m.count = 1
_m.constant_offset_displace = (0.0, 0.0, 0.0)
_m.relative_offset_displace = (0.0, 0.0, 1.0)
ob_plane_013.location = (1.0, 1.0, 0.0)
ob_plane_013.rotation_euler = (0.0, 0.0, 1.571)
ob_plane_013.lineart.crease_threshold = 0.0
_m = ob_plane_013.modifiers.new('Array', 'ARRAY')
_m.count = 1
_m.constant_offset_displace = (0.0, 0.0, 0.0)
_m.relative_offset_displace = (0.0, 0.0, 1.0)
ob_cube_002.location = (9.537e-07, 0.0, 0.0)
ob_cube_002.lineart.crease_threshold = 0.0
ob_plane_001.location = (0.0, -1.788e-07, 0.0)
ob_plane_001.rotation_euler = (0.0, 0.0, 1.571)
ob_plane_001.lineart.crease_threshold = 0.0
ob_plane_024.location = (-5.0, -1.788e-07, 0.0)
ob_plane_024.rotation_euler = (0.0, 0.0, 1.571)
ob_plane_024.lineart.crease_threshold = 0.0
ob_cube_003.location = (-5.0, 0.0, 0.0)
ob_cube_003.lineart.crease_threshold = 0.0
ob_plane_023.location = (-4.2, 1.0, 0.0)
ob_plane_023.rotation_euler = (0.0, 0.0, 1.571)
ob_plane_023.lineart.crease_threshold = 0.0
_m = ob_plane_023.modifiers.new('Array', 'ARRAY')
_m.count = 4
_m.constant_offset_displace = (0.0, 0.0, 0.0)
_m.relative_offset_displace = (0.0, 1.0, 0.0)
_m = ob_plane_023.modifiers.new('Array.001', 'ARRAY')
_m.count = 1
_m.constant_offset_displace = (0.0, 0.0, 0.0)
_m.relative_offset_displace = (0.0, 0.0, 1.0)
ob_plane_021.location = (-4.0, 1.0, 0.0)
ob_plane_021.rotation_euler = (0.0, 0.0, 1.571)
ob_plane_021.lineart.crease_threshold = 0.0
_m = ob_plane_021.modifiers.new('Array', 'ARRAY')
_m.constant_offset_displace = (0.0, 0.0, 0.0)
_m.relative_offset_displace = (0.0, 0.0, 1.0)
ob_plane_020.location = (-6.0, 1.0, 0.0)
ob_plane_020.rotation_euler = (0.0, 0.0, 3.142)
ob_plane_020.lineart.crease_threshold = 0.0
_m = ob_plane_020.modifiers.new('Array', 'ARRAY')
_m.constant_offset_displace = (0.0, 0.0, 0.0)
_m.relative_offset_displace = (0.0, 0.0, 1.0)
ob_plane_019.location = (-4.0, -1.0, 0.0)
ob_plane_019.rotation_euler = (0.0, 0.0, 4.133e-07)
ob_plane_019.lineart.crease_threshold = 0.0
_m = ob_plane_019.modifiers.new('Array', 'ARRAY')
_m.constant_offset_displace = (0.0, 0.0, 0.0)
_m.relative_offset_displace = (0.0, 0.0, 1.0)
ob_plane_018.location = (-6.0, -1.0, 0.0)
ob_plane_018.rotation_euler = (0.0, 0.0, -1.571)
ob_plane_018.lineart.crease_threshold = 0.0
_m = ob_plane_018.modifiers.new('Array', 'ARRAY')
_m.constant_offset_displace = (0.0, 0.0, 0.0)
_m.relative_offset_displace = (0.0, 0.0, 1.0)
ob_plane_016.location = (-5.8, -1.0, 0.0)
ob_plane_016.rotation_euler = (0.0, 0.0, -1.571)
ob_plane_016.lineart.crease_threshold = 0.0
_m = ob_plane_016.modifiers.new('Array', 'ARRAY')
_m.count = 4
_m.constant_offset_displace = (0.0, 0.0, 0.0)
_m.relative_offset_displace = (0.0, 1.0, 0.0)
_m = ob_plane_016.modifiers.new('Array.001', 'ARRAY')
_m.count = 1
_m.constant_offset_displace = (0.0, 0.0, 0.0)
_m.relative_offset_displace = (0.0, 0.0, 1.0)
ob_cube_000.location = (-10.0, 0.0, 0.45)
ob_cube_000.lineart.crease_threshold = 0.0
ob_plane_012.location = (-11.0, 0.8, 0.45)
ob_plane_012.rotation_euler = (0.0, 0.0, -3.142)
ob_plane_012.lineart.crease_threshold = 0.0
_m = ob_plane_012.modifiers.new('Array', 'ARRAY')
_m.count = 4
_m.constant_offset_displace = (0.0, 0.0, 0.0)
_m.relative_offset_displace = (0.0, 1.0, 0.0)
_m = ob_plane_012.modifiers.new('Array.001', 'ARRAY')
_m.count = 1
_m.constant_offset_displace = (0.0, 0.0, 0.0)
_m.relative_offset_displace = (0.0, 0.0, 1.0)
ob_plane_011.location = (-9.0, -0.8, 0.45)
ob_plane_011.rotation_euler = (0.0, 0.0, 2.384e-07)
ob_plane_011.lineart.crease_threshold = 0.0
_m = ob_plane_011.modifiers.new('Array', 'ARRAY')
_m.count = 4
_m.constant_offset_displace = (0.0, 0.0, 0.0)
_m.relative_offset_displace = (0.0, 1.0, 0.0)
_m = ob_plane_011.modifiers.new('Array.001', 'ARRAY')
_m.count = 1
_m.constant_offset_displace = (0.0, 0.0, 0.0)
_m.relative_offset_displace = (0.0, 0.0, 1.0)
ob_plane_010.location = (-10.8, -1.0, 0.0)
ob_plane_010.rotation_euler = (0.0, 0.0, -1.571)
ob_plane_010.lineart.crease_threshold = 0.0
_m = ob_plane_010.modifiers.new('Array', 'ARRAY')
_m.count = 4
_m.constant_offset_displace = (0.0, 0.0, 0.0)
_m.relative_offset_displace = (0.0, 1.0, 0.0)
_m = ob_plane_010.modifiers.new('Array.001', 'ARRAY')
_m.count = 1
_m.constant_offset_displace = (0.0, 0.0, 0.0)
_m.relative_offset_displace = (0.0, 0.0, 1.0)
ob_plane_009.location = (-10.8, -1.0, 0.45)
ob_plane_009.rotation_euler = (0.0, 0.0, -1.571)
ob_plane_009.lineart.crease_threshold = 0.0
_m = ob_plane_009.modifiers.new('Array', 'ARRAY')
_m.count = 4
_m.constant_offset_displace = (0.0, 0.0, 0.0)
_m.relative_offset_displace = (0.0, 1.0, 0.0)
_m = ob_plane_009.modifiers.new('Array.001', 'ARRAY')
_m.count = 1
_m.constant_offset_displace = (0.0, 0.0, 0.0)
_m.relative_offset_displace = (0.0, 0.0, 1.0)
ob_plane_008.location = (-11.0, -1.0, 0.0)
ob_plane_008.rotation_euler = (0.0, 0.0, -1.571)
ob_plane_008.lineart.crease_threshold = 0.0
_m = ob_plane_008.modifiers.new('Array', 'ARRAY')
_m.constant_offset_displace = (0.0, 0.0, 0.0)
_m.relative_offset_displace = (0.0, 0.0, 1.0)
ob_plane_007.location = (-9.0, -1.0, 0.0)
ob_plane_007.rotation_euler = (0.0, 0.0, 4.133e-07)
ob_plane_007.lineart.crease_threshold = 0.0
_m = ob_plane_007.modifiers.new('Array', 'ARRAY')
_m.constant_offset_displace = (0.0, 0.0, 0.0)
_m.relative_offset_displace = (0.0, 0.0, 1.0)
ob_plane_015.location = (-11.0, 1.0, 0.0)
ob_plane_015.rotation_euler = (0.0, 0.0, 3.142)
ob_plane_015.lineart.crease_threshold = 0.0
_m = ob_plane_015.modifiers.new('Array', 'ARRAY')
_m.constant_offset_displace = (0.0, 0.0, 0.0)
_m.relative_offset_displace = (0.0, 0.0, 1.0)
ob_plane_014.location = (-9.0, 1.0, 0.0)
ob_plane_014.rotation_euler = (0.0, 0.0, 1.571)
ob_plane_014.lineart.crease_threshold = 0.0
_m = ob_plane_014.modifiers.new('Array', 'ARRAY')
_m.constant_offset_displace = (0.0, 0.0, 0.0)
_m.relative_offset_displace = (0.0, 0.0, 1.0)
ob_plane_006.location = (-9.2, 1.0, 0.45)
ob_plane_006.rotation_euler = (0.0, 0.0, 1.571)
ob_plane_006.lineart.crease_threshold = 0.0
_m = ob_plane_006.modifiers.new('Array', 'ARRAY')
_m.count = 4
_m.constant_offset_displace = (0.0, 0.0, 0.0)
_m.relative_offset_displace = (0.0, 1.0, 0.0)
_m = ob_plane_006.modifiers.new('Array.001', 'ARRAY')
_m.count = 1
_m.constant_offset_displace = (0.0, 0.0, 0.0)
_m.relative_offset_displace = (0.0, 0.0, 1.0)
ob_plane_005.location = (-9.2, 1.0, 0.0)
ob_plane_005.rotation_euler = (0.0, 0.0, 1.571)
ob_plane_005.lineart.crease_threshold = 0.0
_m = ob_plane_005.modifiers.new('Array', 'ARRAY')
_m.count = 4
_m.constant_offset_displace = (0.0, 0.0, 0.0)
_m.relative_offset_displace = (0.0, 1.0, 0.0)
_m = ob_plane_005.modifiers.new('Array.001', 'ARRAY')
_m.count = 1
_m.constant_offset_displace = (0.0, 0.0, 0.0)
_m.relative_offset_displace = (0.0, 0.0, 1.0)
ob_cube_001.location = (-10.0, 0.0, 0.0)
ob_cube_001.lineart.crease_threshold = 0.0
ob_plane_004.location = (-10.0, -1.788e-07, 0.0)
ob_plane_004.rotation_euler = (0.0, 0.0, 1.571)
ob_plane_004.lineart.crease_threshold = 0.0
ob_rotationcontrol_001.location = (-25.0, 0.0, 0.0)
ob_rotationcontrol_001.empty_image_offset = (0.0, 0.0)
ob_rotationcontrol_001.lineart.crease_threshold = 0.0
ob_cameratarget.parent = ob_rotationcontrol_001
ob_cameratarget.location = (0.0, 0.0, 2.451)
ob_cameratarget.empty_image_offset = (0.0, 0.0)
ob_cameratarget.lineart.crease_threshold = 0.0
ob_camera.parent = ob_cameratarget
ob_camera.location = (4.0, 4.0, 3.268)
ob_camera.rotation_euler = (1.109, 0.01082, 0.8149)
ob_camera.lock_rotations_4d = False
ob_camera.empty_display_type = 'ARROWS'
ob_camera.color = (0.0, 0.0, 0.0, 0.0)
ob_camera.display_type = 'WIRE'
ob_camera.lineart.crease_threshold = 0.0
_c = ob_camera.constraints.new('TRACK_TO'); _c.name = 'TrackTo'
_c.target = ob_cameratarget
ob_lamp_001.parent = ob_rotationcontrol_001
ob_lamp_001.location = (-1.0, 2.0, 2.0)
ob_lamp_001.lock_rotations_4d = False
ob_lamp_001.empty_display_type = 'ARROWS'
ob_lamp_001.color = (0.0, 0.0, 0.0, 0.0)
ob_lamp_001.lineart.crease_threshold = 0.0
_c = ob_lamp_001.constraints.new('TRACK_TO'); _c.name = 'TrackTo'
_c.target = ob_rotationcontrol_001
ob_lamp.parent = ob_rotationcontrol_001
ob_lamp.location = (-1.0, 2.0, 0.8)
ob_lamp.lock_rotations_4d = False
ob_lamp.empty_display_type = 'ARROWS'
ob_lamp.color = (0.0, 0.0, 0.0, 0.0)
ob_lamp.lineart.crease_threshold = 0.0
_c = ob_lamp.constraints.new('TRACK_TO'); _c.name = 'TrackTo'
_c.target = ob_rotationcontrol_001
ob_cylinder_004.location = (-10.7, 0.7, 0.0)
ob_cylinder_004.rotation_euler = (0.0, 0.0, 1.571)
ob_cylinder_004.lineart.crease_threshold = 0.0
_m = ob_cylinder_004.modifiers.new('Array', 'ARRAY')
_m.count = 4
_m.constant_offset_displace = (0.0, 0.0, 0.0)
_m.relative_offset_displace = (0.0, 0.0, 1.0)
ob_cube_005.location = (-11.0, 0.0, 0.9)
ob_cube_005.rotation_euler = (0.0, 0.0, -1.571)
ob_cube_005.lineart.crease_threshold = 0.0
_m = ob_cube_005.modifiers.new('Array', 'ARRAY')
_m.count = 5
_m.constant_offset_displace = (0.0, 0.0, 0.0)
_m.relative_offset_displace = (0.0, 1.0, 0.0)
ob_cube_004.location = (-35.9, -0.9, -5.96e-08)
ob_cube_004.rotation_euler = (0.0, 0.0, 4.712)
ob_cube_004.lineart.crease_threshold = 0.0
_m = ob_cube_004.modifiers.new('Array', 'ARRAY')
_m.count = 18
_m.constant_offset_displace = (0.0, 0.0, 0.0)
_m.relative_offset_displace = (0.0, 1.0, 0.0)
ob_cube_012.location = (-55.0, 0.0, 0.9)
ob_cube_012.rotation_euler = (0.0, 0.0, 2.182)
ob_cube_012.lineart.crease_threshold = 0.0
_m = ob_cube_012.modifiers.new('Array', 'ARRAY')
_m.count = 15
_m.constant_offset_displace = (0.0, 0.0, 0.0)
_m.relative_offset_displace = (0.0, 0.0, 1.0)
ob_cylinder_001.location = (-50.0, 0.0, 0.0)
ob_cylinder_001.lineart.crease_threshold = 0.0
_m = ob_cylinder_001.modifiers.new('Solidify', 'SOLIDIFY')
_m.thickness = 0.02
_m.nonmanifold_thickness_mode = 'FIXED'
_m.nonmanifold_merge_threshold = 0.0003
_m = ob_cylinder_001.modifiers.new('EdgeSplit', 'EDGE_SPLIT')
ob_cylinder_002.location = (-45.0, 0.0, 0.0)
ob_cylinder_002.lineart.crease_threshold = 0.0
_m = ob_cylinder_002.modifiers.new('Solidify', 'SOLIDIFY')
_m.thickness = 0.02
_m.nonmanifold_thickness_mode = 'FIXED'
_m.nonmanifold_merge_threshold = 0.0003
_m = ob_cylinder_002.modifiers.new('EdgeSplit', 'EDGE_SPLIT')
ob_cylinder.location = (-55.0, 0.0, 0.0)
ob_cylinder.lineart.crease_threshold = 0.0
_m = ob_cylinder.modifiers.new('Solidify', 'SOLIDIFY')
_m.thickness = 0.02
_m.nonmanifold_thickness_mode = 'FIXED'
_m.nonmanifold_merge_threshold = 0.0003
_m = ob_cylinder.modifiers.new('EdgeSplit', 'EDGE_SPLIT')
ob_empty.location = (-55.0, 0.0, 0.0)
ob_empty.rotation_euler = (0.0, 0.0, 0.1963)
ob_empty.scale = (1.0, 1.0, 1.0)
ob_empty.empty_image_offset = (0.0, 0.0)
ob_empty.lineart.crease_threshold = 0.0
ob_circle.location = (-55.0, 0.0, 0.0)
ob_circle.lineart.crease_threshold = 0.0
_m = ob_circle.modifiers.new('Array', 'ARRAY')
_m.count = 32
_m.constant_offset_displace = (0.0, 0.0, 0.0)
_m.use_relative_offset = False
_m.use_object_offset = True
_m.offset_object = ob_empty
ob_plane_057.location = (-55.0, 0.0, 0.9)
ob_plane_057.lineart.crease_threshold = 0.0
ob_plane_058.location = (-55.0, 0.0, 0.9)
ob_plane_058.rotation_euler = (0.0, 0.0, 0.7854)
ob_plane_058.lineart.crease_threshold = 0.0
ob_plane_059.location = (-55.0, 0.0, 0.9)
ob_plane_059.rotation_euler = (0.0, 0.0, 2.356)
ob_plane_059.lineart.crease_threshold = 0.0
ob_plane_060.location = (-50.0, 0.0, 0.9)
ob_plane_060.rotation_euler = (0.0, 0.0, 2.356)
ob_plane_060.lineart.crease_threshold = 0.0
ob_plane_061.location = (-50.0, 0.0, 0.9)
ob_plane_061.rotation_euler = (0.0, 0.0, 0.7854)
ob_plane_061.lineart.crease_threshold = 0.0
ob_plane_062.location = (-50.0, 0.0, 0.9)
ob_plane_062.lineart.crease_threshold = 0.0

# ---- collection membership
col_collection_1.objects.link(ob_empty_002)
col_collection_1.objects.link(ob_circle_003)
col_collection_1.objects.link(ob_empty_001)
col_collection_1.objects.link(ob_circle_001)
col_collection_1.objects.link(ob_plane_056)
col_collection_1.objects.link(ob_plane_055)
col_collection_1.objects.link(ob_plane_054)
col_collection_1.objects.link(ob_cube_011)
col_collection_1.objects.link(ob_cube_010)
col_collection_1.objects.link(ob_cube_009)
col_collection_1.objects.link(ob_cube_008)
col_collection_1.objects.link(ob_cube_007)
col_collection_1.objects.link(ob_cube_006)
col_collection_1.objects.link(ob_plane_047)
col_collection_1.objects.link(ob_plane_003)
col_collection_1.objects.link(ob_plane_000)
col_collection_1.objects.link(ob_plane_053)
col_collection_1.objects.link(ob_plane_052)
col_collection_1.objects.link(ob_plane_046)
col_collection_1.objects.link(ob_plane_042)
col_collection_1.objects.link(ob_plane_041)
col_collection_1.objects.link(ob_plane_051)
col_collection_1.objects.link(ob_plane_050)
col_collection_1.objects.link(ob_plane_049)
col_collection_1.objects.link(ob_plane_048)
col_collection_1.objects.link(ob_plane_045)
col_collection_1.objects.link(ob_plane_044)
col_collection_1.objects.link(ob_plane_043)
col_collection_1.objects.link(ob_plane_040)
col_collection_1.objects.link(ob_plane_039)
col_collection_1.objects.link(ob_cylinder_009)
col_collection_1.objects.link(ob_cylinder_008)
col_collection_1.objects.link(ob_plane_038)
col_collection_1.objects.link(ob_plane_031)
col_collection_1.objects.link(ob_plane_027)
col_collection_1.objects.link(ob_plane_037)
col_collection_1.objects.link(ob_plane_036)
col_collection_1.objects.link(ob_plane_035)
col_collection_1.objects.link(ob_plane_034)
col_collection_1.objects.link(ob_plane_033)
col_collection_1.objects.link(ob_plane_032)
col_collection_1.objects.link(ob_plane_030)
col_collection_1.objects.link(ob_plane_029)
col_collection_1.objects.link(ob_plane_028)
col_collection_1.objects.link(ob_plane_026)
col_collection_1.objects.link(ob_cylinder_007)
col_collection_1.objects.link(ob_cylinder_006)
col_collection_1.objects.link(ob_cylinder_003)
col_collection_1.objects.link(ob_plane_002)
col_collection_1.objects.link(ob_plane_025)
col_collection_1.objects.link(ob_plane_022)
col_collection_1.objects.link(ob_plane_017)
col_collection_1.objects.link(ob_plane_013)
col_collection_1.objects.link(ob_cube_002)
col_collection_1.objects.link(ob_plane_001)
col_collection_1.objects.link(ob_plane_024)
col_collection_1.objects.link(ob_cube_003)
col_collection_1.objects.link(ob_plane_023)
col_collection_1.objects.link(ob_plane_021)
col_collection_1.objects.link(ob_plane_020)
col_collection_1.objects.link(ob_plane_019)
col_collection_1.objects.link(ob_plane_018)
col_collection_1.objects.link(ob_plane_016)
col_collection_1.objects.link(ob_cube_000)
col_collection_1.objects.link(ob_plane_012)
col_collection_1.objects.link(ob_plane_011)
col_collection_1.objects.link(ob_plane_010)
col_collection_1.objects.link(ob_plane_009)
col_collection_1.objects.link(ob_plane_008)
col_collection_1.objects.link(ob_plane_007)
col_collection_1.objects.link(ob_plane_015)
col_collection_1.objects.link(ob_plane_014)
col_collection_1.objects.link(ob_plane_006)
col_collection_1.objects.link(ob_plane_005)
col_collection_1.objects.link(ob_cube_001)
col_collection_1.objects.link(ob_plane_004)
col_collection_1.objects.link(ob_rotationcontrol_001)
col_collection_1.objects.link(ob_cameratarget)
col_collection_1.objects.link(ob_camera)
col_collection_1.objects.link(ob_lamp_001)
col_collection_1.objects.link(ob_lamp)
col_collection_1.objects.link(ob_cylinder_004)
col_collection_1.objects.link(ob_cube_005)
col_collection_1.objects.link(ob_cube_004)
col_collection_1.objects.link(ob_cube_012)
col_collection_1.objects.link(ob_cylinder_001)
col_collection_1.objects.link(ob_cylinder_002)
col_collection_1.objects.link(ob_cylinder)
col_collection_1.objects.link(ob_empty)
col_collection_1.objects.link(ob_circle)
col_collection_1.objects.link(ob_plane_057)
col_collection_1.objects.link(ob_plane_058)
col_collection_1.objects.link(ob_plane_059)
col_collection_1.objects.link(ob_plane_060)
col_collection_1.objects.link(ob_plane_061)
col_collection_1.objects.link(ob_plane_062)

# ---- scene / render settings (as saved in the file)
scene.camera = ob_camera
scene.frame_start = 1; scene.frame_end = 12; scene.frame_set(6)
scene.render.engine = 'BLENDER_EEVEE_NEXT'
scene.render.image_settings.compression = 90
scene.render.resolution_x = 256
scene.render.resolution_y = 512
scene.render.dither_intensity = 0.0
scene.render.bake_margin = 2
scene.render.bake_bias = 0.0
scene.cycles.use_denoising = False
scene.cycles.samples = 10
scene.cycles.sampling_pattern = 'TABULATED_SOBOL'
scene.cycles.light_sampling_threshold = 0.0
scene.cycles.use_adaptive_sampling = False
scene.cycles.use_light_tree = False
scene.cycles.blur_glossy = 0.0
scene.cycles.volume_bounces = 1
scene.cycles.pixel_filter_type = 'GAUSSIAN'
scene.cycles.sample_clamp_indirect = 0.0
scene.view_settings.view_transform = 'Standard'
bpy.context.view_layer.update()
